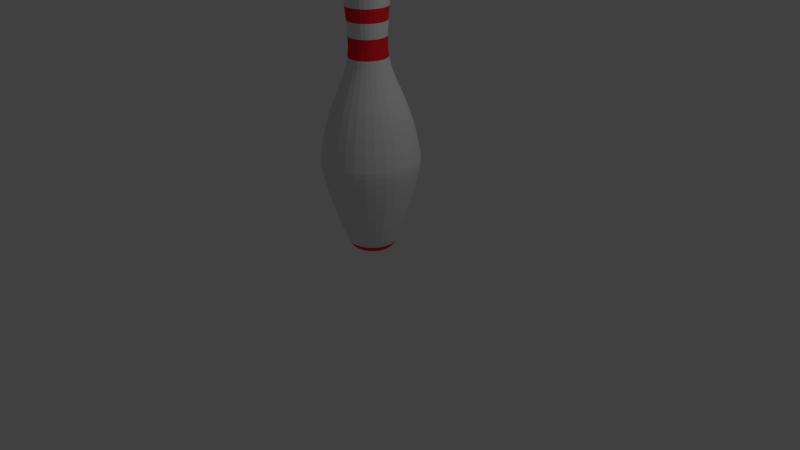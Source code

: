 # Source: Pin.blend  (saved by Blender 2.76.0; exported with 4.5.12 LTS)
import bpy
from mathutils import Matrix  # noqa: F401  (used for matrix-valued properties, if any)

bpy.ops.wm.read_factory_settings(use_empty=True)
scene = bpy.context.scene
scene.name = 'Scene'

# ---- collections
col_collection_1 = bpy.data.collections.new('Collection 1'); scene.collection.children.link(col_collection_1)

# ---- materials (node trees are filled in below, after node groups)
mat_pin = bpy.data.materials.new('Pin')
mat_pin.alpha_threshold = 0.0
mat_pin.use_transparent_shadow = False
mat_pin.roughness = 0.5
mat_strips = bpy.data.materials.new('Strips')
mat_strips.alpha_threshold = 0.0
mat_strips.use_transparent_shadow = False
mat_strips.diffuse_color = (1.0, 0.01971, 0.03461, 1.0)
mat_strips.roughness = 0.5

# ---- material node trees

# ---- world
world_world = bpy.data.worlds.new('World'); scene.world = world_world
world_world.color = (0.05088, 0.05088, 0.05088)
world_world.use_sun_shadow = False
world_world.sun_shadow_jitter_overblur = 0.0
world_world.cycles.sampling_method = 'MANUAL'
world_world.cycles.sample_map_resolution = 256

# ---- cameras
cam_camera = bpy.data.cameras.new('Camera')
cam_camera.clip_end = 100.0
cam_camera.lens = 35.0
cam_camera.sensor_width = 32.0
cam_camera.sensor_height = 18.0
cam_camera.ortho_scale = 7.314
cam_camera.dof.focus_distance = 0.0
cam_camera.dof.aperture_fstop = 128.0

# ---- lights
light_lamp = bpy.data.lights.new('Lamp', 'POINT')
light_lamp.transmission_factor = 0.0
light_lamp.cutoff_distance = 30.0
light_lamp.energy = 100.0
light_lamp.shadow_buffer_clip_start = 1.001
light_lamp.shadow_soft_size = 0.1
light_lamp.shadow_maximum_resolution = 0.006
light_lamp.use_absolute_resolution = True
light_lamp.cycles.use_multiple_importance_sampling = False

# ---- meshes
me_mesh = bpy.data.meshes.new('Mesh')
me_mesh.from_pydata([(0.1803, 1.856, 1.699e-08), (0.2362, 1.815, 1.347e-08), (0.2732, 1.76, 8.117e-09), (0.2942, 1.691, 1.593e-09), (0.3019, 1.608, -5.451e-09), (0.2993, 1.51, -1.236e-08), (0.2893, 1.396, -1.849e-08), (0.2746, 1.266, -2.317e-08), (0.2583, 1.119, -2.577e-08), (0.2431, 0.9546, -2.561e-08), (0.232, 0.7721, -2.205e-08), (0.2318, 0.6414, -1.841e-08), (0.2423, 0.5288, -1.544e-08), (0.2619, 0.4294, -1.298e-08), (0.2893, 0.338, -1.087e-08), (0.3229, 0.2499, -8.952e-09), (0.3613, 0.1599, -7.06e-09), (0.403, 0.06319, -5.031e-09), (0.4466, -0.0453, -2.704e-09), (0.4904, -0.1705, 8.499e-11), (0.5331, -0.3175, 3.497e-09), (0.5732, -0.4911, 7.695e-09), (0.6093, -0.6963, 1.284e-08), (0.6098, -0.762, 1.057e-08), (0.5978, -0.8545, 2.586e-09), (0.5754, -0.9677, -9.065e-09), (0.5446, -1.095, -2.233e-08), (0.5077, -1.231, -3.514e-08), (0.4667, -1.369, -4.545e-08), (0.4238, -1.503, -5.12e-08), (0.381, -1.626, -5.034e-08), (0.3405, -1.733, -4.081e-08), (0.3045, -1.817, -2.056e-08), (0.275, -1.871, 1.248e-08), (0.2542, -1.891, 6.035e-08), (0.2493, -1.891, 6.657e-08), (0.2393, -1.892, 7.004e-08), (0.2249, -1.893, 7.117e-08), (0.2067, -1.894, 7.04e-08), (0.1853, -1.895, 6.814e-08), (0.1614, -1.897, 6.481e-08), (0.1356, -1.898, 6.083e-08), (0.1085, -1.899, 5.663e-08), (0.08075, -1.9, 5.263e-08), (0.053, -1.901, 4.924e-08), (0.02587, -1.901, 4.69e-08), (0.1002, 1.885, 0.02131), (0.1763, 1.856, 0.03748), (0.2311, 1.815, 0.04912), (0.2673, 1.76, 0.05681), (0.2878, 1.691, 0.06116), (0.2953, 1.608, 0.06277), (0.2928, 1.51, 0.06223), (0.2829, 1.396, 0.06014), (0.2686, 1.266, 0.0571), (0.2526, 1.119, 0.0537), (0.2378, 0.9546, 0.05055), (0.2269, 0.7721, 0.04823), (0.2267, 0.6414, 0.04819), (0.237, 0.5288, 0.05037), (0.2562, 0.4294, 0.05446), (0.283, 0.338, 0.06015), (0.3159, 0.2499, 0.06714), (0.3534, 0.1599, 0.07513), (0.3942, 0.06319, 0.0838), (0.4368, -0.0453, 0.09284), (0.4797, -0.1705, 0.102), (0.5215, -0.3175, 0.1108), (0.5607, -0.4911, 0.1192), (0.596, -0.6963, 0.1267), (0.5965, -0.762, 0.1268), (0.5848, -0.8545, 0.1243), (0.5628, -0.9677, 0.1196), (0.5327, -1.095, 0.1132), (0.4966, -1.231, 0.1056), (0.4565, -1.369, 0.09703), (0.4145, -1.503, 0.0881), (0.3727, -1.626, 0.07921), (0.3331, -1.733, 0.0708), (0.2979, -1.817, 0.06331), (0.269, -1.871, 0.05719), (0.2487, -1.891, 0.05286), (0.2439, -1.891, 0.05184), (0.2341, -1.892, 0.04976), (0.22, -1.893, 0.04677), (0.2022, -1.894, 0.04298), (0.1813, -1.895, 0.03853), (0.1579, -1.897, 0.03356), (0.1326, -1.898, 0.02819), (0.1061, -1.899, 0.02256), (0.07898, -1.9, 0.01679), (0.05184, -1.901, 0.01102), (0.02531, -1.901, 0.005379), (0.09362, 1.885, 0.04168), (0.1647, 1.856, 0.07332), (0.2158, 1.815, 0.09608), (0.2496, 1.76, 0.1111), (0.2687, 1.691, 0.1197), (0.2758, 1.608, 0.1228), (0.2734, 1.51, 0.1217), (0.2643, 1.396, 0.1177), (0.2509, 1.266, 0.1117), (0.236, 1.119, 0.1051), (0.2221, 0.9546, 0.09888), (0.2119, 0.7721, 0.09435), (0.2117, 0.6414, 0.09427), (0.2213, 0.5288, 0.09853), (0.2393, 0.4294, 0.1065), (0.2643, 0.338, 0.1177), (0.295, 0.2499, 0.1314), (0.3301, 0.1599, 0.147), (0.3682, 0.06319, 0.1639), (0.4079, -0.0453, 0.1816), (0.448, -0.1705, 0.1995), (0.487, -0.3175, 0.2168), (0.5237, -0.4911, 0.2332), (0.5566, -0.6963, 0.2478), (0.5571, -0.762, 0.248), (0.5461, -0.8545, 0.2432), (0.5256, -0.9677, 0.234), (0.4976, -1.095, 0.2215), (0.4638, -1.231, 0.2065), (0.4264, -1.369, 0.1898), (0.3871, -1.503, 0.1724), (0.3481, -1.626, 0.155), (0.3111, -1.733, 0.1385), (0.2782, -1.817, 0.1239), (0.2513, -1.871, 0.1119), (0.2323, -1.891, 0.1034), (0.2278, -1.891, 0.1014), (0.2187, -1.892, 0.09735), (0.2055, -1.893, 0.09149), (0.1888, -1.894, 0.08408), (0.1693, -1.895, 0.07538), (0.1475, -1.897, 0.06565), (0.1239, -1.898, 0.05515), (0.09911, -1.899, 0.04413), (0.07377, -1.9, 0.03284), (0.04842, -1.901, 0.02156), (0.02364, -1.901, 0.01052), (0.08291, 1.885, 0.06024), (0.1458, 1.856, 0.106), (0.1911, 1.815, 0.1389), (0.2211, 1.76, 0.1606), (0.238, 1.691, 0.1729), (0.2443, 1.608, 0.1775), (0.2422, 1.51, 0.1759), (0.234, 1.396, 0.17), (0.2222, 1.266, 0.1614), (0.209, 1.119, 0.1518), (0.1967, 0.9546, 0.1429), (0.1877, 0.7721, 0.1363), (0.1875, 0.6414, 0.1362), (0.196, 0.5288, 0.1424), (0.2119, 0.4294, 0.154), (0.2341, 0.338, 0.1701), (0.2613, 0.2499, 0.1898), (0.2923, 0.1599, 0.2124), (0.3261, 0.06319, 0.2369), (0.3613, -0.0453, 0.2625), (0.3967, -0.1705, 0.2883), (0.4313, -0.3175, 0.3134), (0.4638, -0.4911, 0.3369), (0.4929, -0.6963, 0.3581), (0.4934, -0.762, 0.3584), (0.4837, -0.8545, 0.3514), (0.4655, -0.9677, 0.3382), (0.4406, -1.095, 0.3201), (0.4107, -1.231, 0.2984), (0.3776, -1.369, 0.2743), (0.3428, -1.503, 0.2491), (0.3082, -1.626, 0.2239), (0.2755, -1.733, 0.2002), (0.2464, -1.817, 0.179), (0.2225, -1.871, 0.1617), (0.2057, -1.891, 0.1494), (0.2017, -1.891, 0.1466), (0.1936, -1.892, 0.1407), (0.182, -1.893, 0.1322), (0.1672, -1.894, 0.1215), (0.1499, -1.895, 0.1089), (0.1306, -1.897, 0.09488), (0.1097, -1.898, 0.0797), (0.08777, -1.899, 0.06377), (0.06533, -1.9, 0.04746), (0.04288, -1.901, 0.03115), (0.02093, -1.901, 0.01521), (0.06857, 1.885, 0.07616), (0.1206, 1.856, 0.134), (0.1581, 1.815, 0.1756), (0.1828, 1.76, 0.2031), (0.1968, 1.691, 0.2186), (0.202, 1.608, 0.2244), (0.2003, 1.51, 0.2224), (0.1936, 1.396, 0.215), (0.1838, 1.266, 0.2041), (0.1728, 1.119, 0.1919), (0.1627, 0.9546, 0.1807), (0.1552, 0.7721, 0.1724), (0.1551, 0.6414, 0.1722), (0.1621, 0.5288, 0.18), (0.1753, 0.4294, 0.1946), (0.1936, 0.338, 0.215), (0.2161, 0.2499, 0.24), (0.2418, 0.1599, 0.2685), (0.2697, 0.06319, 0.2995), (0.2988, -0.0453, 0.3319), (0.3281, -0.1705, 0.3644), (0.3567, -0.3175, 0.3962), (0.3836, -0.4911, 0.426), (0.4077, -0.6963, 0.4528), (0.4081, -0.762, 0.4532), (0.4, -0.8545, 0.4443), (0.385, -0.9677, 0.4276), (0.3644, -1.095, 0.4047), (0.3397, -1.231, 0.3773), (0.3123, -1.369, 0.3468), (0.2836, -1.503, 0.3149), (0.2549, -1.626, 0.2831), (0.2279, -1.733, 0.2531), (0.2038, -1.817, 0.2263), (0.184, -1.871, 0.2044), (0.1701, -1.891, 0.1889), (0.1668, -1.891, 0.1853), (0.1602, -1.892, 0.1779), (0.1505, -1.893, 0.1672), (0.1383, -1.894, 0.1536), (0.124, -1.895, 0.1377), (0.108, -1.897, 0.12), (0.09072, -1.898, 0.1008), (0.07259, -1.899, 0.08062), (0.05403, -1.9, 0.06001), (0.03546, -1.901, 0.03939), (0.01731, -1.901, 0.01923), (0.05124, 1.885, 0.08875), (0.09013, 1.856, 0.1561), (0.1181, 1.815, 0.2046), (0.1366, 1.76, 0.2366), (0.1471, 1.691, 0.2548), (0.151, 1.608, 0.2615), (0.1497, 1.51, 0.2592), (0.1446, 1.396, 0.2505), (0.1373, 1.266, 0.2378), (0.1291, 1.119, 0.2237), (0.1216, 0.9546, 0.2105), (0.116, 0.7721, 0.2009), (0.1159, 0.6414, 0.2007), (0.1211, 0.5288, 0.2098), (0.131, 0.4294, 0.2268), (0.1447, 0.338, 0.2506), (0.1615, 0.2499, 0.2797), (0.1807, 0.1599, 0.3129), (0.2015, 0.06319, 0.349), (0.2233, -0.0453, 0.3867), (0.2452, -0.1705, 0.4247), (0.2666, -0.3175, 0.4617), (0.2866, -0.4911, 0.4964), (0.3046, -0.6963, 0.5276), (0.3049, -0.762, 0.5281), (0.2989, -0.8545, 0.5177), (0.2877, -0.9677, 0.4983), (0.2723, -1.095, 0.4717), (0.2539, -1.231, 0.4397), (0.2334, -1.369, 0.4042), (0.2119, -1.503, 0.367), (0.1905, -1.626, 0.33), (0.1703, -1.733, 0.2949), (0.1523, -1.817, 0.2637), (0.1375, -1.871, 0.2382), (0.1271, -1.891, 0.2202), (0.1247, -1.891, 0.2159), (0.1197, -1.892, 0.2073), (0.1125, -1.893, 0.1948), (0.1034, -1.894, 0.179), (0.09267, -1.895, 0.1605), (0.08071, -1.897, 0.1398), (0.06779, -1.898, 0.1174), (0.05424, -1.899, 0.09395), (0.04037, -1.9, 0.06993), (0.0265, -1.901, 0.0459), (0.01294, -1.901, 0.02241), (0.03167, 1.885, 0.09747), (0.05571, 1.856, 0.1714), (0.073, 1.815, 0.2247), (0.08444, 1.76, 0.2599), (0.09091, 1.691, 0.2798), (0.0933, 1.608, 0.2871), (0.09249, 1.51, 0.2847), (0.08939, 1.396, 0.2751), (0.08487, 1.266, 0.2612), (0.07982, 1.119, 0.2456), (0.07513, 0.9546, 0.2312), (0.07168, 0.7721, 0.2206), (0.07162, 0.6414, 0.2204), (0.07486, 0.5288, 0.2304), (0.08094, 0.4294, 0.2491), (0.0894, 0.338, 0.2752), (0.0998, 0.2499, 0.3071), (0.1117, 0.1599, 0.3437), (0.1245, 0.06319, 0.3833), (0.138, -0.0453, 0.4247), (0.1515, -0.1705, 0.4664), (0.1647, -0.3175, 0.507), (0.1771, -0.4911, 0.5452), (0.1883, -0.6963, 0.5795), (0.1884, -0.762, 0.58), (0.1847, -0.8545, 0.5686), (0.1778, -0.9677, 0.5472), (0.1683, -1.095, 0.518), (0.1569, -1.231, 0.4829), (0.1442, -1.369, 0.4439), (0.1309, -1.503, 0.403), (0.1177, -1.626, 0.3624), (0.1052, -1.733, 0.3239), (0.0941, -1.817, 0.2896), (0.08499, -1.871, 0.2616), (0.07857, -1.891, 0.2418), (0.07705, -1.891, 0.2371), (0.07396, -1.892, 0.2276), (0.06951, -1.893, 0.2139), (0.06388, -1.894, 0.1966), (0.05727, -1.895, 0.1763), (0.04988, -1.897, 0.1535), (0.0419, -1.898, 0.129), (0.03352, -1.899, 0.1032), (0.02495, -1.9, 0.0768), (0.01638, -1.901, 0.0504), (0.007995, -1.901, 0.02461), (0.01071, 1.885, 0.1019), (0.01884, 1.856, 0.1793), (0.02469, 1.815, 0.2349), (0.02856, 1.76, 0.2717), (0.03075, 1.691, 0.2926), (0.03156, 1.608, 0.3003), (0.03129, 1.51, 0.2977), (0.03024, 1.396, 0.2877), (0.02871, 1.266, 0.2731), (0.027, 1.119, 0.2569), (0.02541, 0.9546, 0.2418), (0.02425, 0.7721, 0.2307), (0.02423, 0.6414, 0.2305), (0.02532, 0.5288, 0.2409), (0.02738, 0.4294, 0.2605), (0.03024, 0.338, 0.2877), (0.03376, 0.2499, 0.3212), (0.03777, 0.1599, 0.3594), (0.04213, 0.06319, 0.4008), (0.04668, -0.0453, 0.4441), (0.05126, -0.1705, 0.4877), (0.05573, -0.3175, 0.5302), (0.05992, -0.4911, 0.5701), (0.06369, -0.6963, 0.6059), (0.06374, -0.762, 0.6065), (0.06249, -0.8545, 0.5946), (0.06014, -0.9677, 0.5722), (0.05693, -1.095, 0.5417), (0.05307, -1.231, 0.5049), (0.04878, -1.369, 0.4641), (0.0443, -1.503, 0.4214), (0.03983, -1.626, 0.3789), (0.0356, -1.733, 0.3387), (0.03183, -1.817, 0.3029), (0.02875, -1.871, 0.2735), (0.02658, -1.891, 0.2529), (0.02606, -1.891, 0.248), (0.02502, -1.892, 0.238), (0.02351, -1.893, 0.2237), (0.02161, -1.894, 0.2056), (0.01937, -1.895, 0.1843), (0.01687, -1.897, 0.1605), (0.01417, -1.898, 0.1348), (0.01134, -1.899, 0.1079), (0.008441, -1.9, 0.08031), (0.00554, -1.901, 0.05271), (0.002705, -1.901, 0.02573), (-0.01071, 1.885, 0.1019), (-0.01884, 1.856, 0.1793), (-0.02469, 1.815, 0.2349), (-0.02856, 1.76, 0.2717), (-0.03075, 1.691, 0.2926), (-0.03156, 1.608, 0.3003), (-0.03129, 1.51, 0.2977), (-0.03024, 1.396, 0.2877), (-0.02871, 1.266, 0.2731), (-0.027, 1.119, 0.2569), (-0.02541, 0.9546, 0.2418), (-0.02425, 0.7721, 0.2307), (-0.02423, 0.6414, 0.2305), (-0.02532, 0.5288, 0.2409), (-0.02738, 0.4294, 0.2605), (-0.03024, 0.338, 0.2877), (-0.03376, 0.2499, 0.3212), (-0.03777, 0.1599, 0.3594), (-0.04213, 0.06319, 0.4008), (-0.04668, -0.0453, 0.4441), (-0.05126, -0.1705, 0.4877), (-0.05573, -0.3175, 0.5302), (-0.05992, -0.4911, 0.5701), (-0.06369, -0.6963, 0.6059), (-0.06374, -0.762, 0.6065), (-0.06249, -0.8545, 0.5946), (-0.06014, -0.9677, 0.5722), (-0.05693, -1.095, 0.5417), (-0.05307, -1.231, 0.5049), (-0.04878, -1.369, 0.4641), (-0.04429, -1.503, 0.4214), (-0.03982, -1.626, 0.3789), (-0.0356, -1.733, 0.3387), (-0.03183, -1.817, 0.3029), (-0.02875, -1.871, 0.2735), (-0.02658, -1.891, 0.2529), (-0.02606, -1.891, 0.248), (-0.02502, -1.892, 0.238), (-0.02351, -1.893, 0.2237), (-0.02161, -1.894, 0.2056), (-0.01937, -1.895, 0.1843), (-0.01687, -1.897, 0.1605), (-0.01417, -1.898, 0.1348), (-0.01134, -1.899, 0.1079), (-0.00844, -1.9, 0.08031), (-0.00554, -1.901, 0.05271), (-0.002704, -1.901, 0.02573), (-0.03167, 1.885, 0.09747), (-0.05571, 1.856, 0.1714), (-0.073, 1.815, 0.2247), (-0.08444, 1.76, 0.2599), (-0.09091, 1.691, 0.2798), (-0.0933, 1.608, 0.2871), (-0.0925, 1.51, 0.2847), (-0.08939, 1.396, 0.2751), (-0.08487, 1.266, 0.2612), (-0.07982, 1.119, 0.2456), (-0.07513, 0.9546, 0.2312), (-0.07168, 0.7721, 0.2206), (-0.07162, 0.6414, 0.2204), (-0.07486, 0.5288, 0.2304), (-0.08094, 0.4294, 0.2491), (-0.0894, 0.338, 0.2752), (-0.0998, 0.2499, 0.3071), (-0.1117, 0.1599, 0.3437), (-0.1245, 0.06319, 0.3833), (-0.138, -0.0453, 0.4247), (-0.1515, -0.1705, 0.4664), (-0.1647, -0.3175, 0.507), (-0.1771, -0.4911, 0.5452), (-0.1883, -0.6963, 0.5795), (-0.1884, -0.762, 0.58), (-0.1847, -0.8545, 0.5686), (-0.1778, -0.9677, 0.5472), (-0.1683, -1.095, 0.518), (-0.1569, -1.231, 0.4829), (-0.1442, -1.369, 0.4439), (-0.1309, -1.503, 0.403), (-0.1177, -1.626, 0.3624), (-0.1052, -1.733, 0.3239), (-0.0941, -1.817, 0.2896), (-0.08499, -1.871, 0.2616), (-0.07857, -1.891, 0.2418), (-0.07705, -1.891, 0.2371), (-0.07396, -1.892, 0.2276), (-0.06951, -1.893, 0.2139), (-0.06388, -1.894, 0.1966), (-0.05727, -1.895, 0.1763), (-0.04988, -1.897, 0.1535), (-0.0419, -1.898, 0.129), (-0.03352, -1.899, 0.1032), (-0.02495, -1.9, 0.0768), (-0.01638, -1.901, 0.05041), (-0.007995, -1.901, 0.02461), (-0.05124, 1.885, 0.08875), (-0.09013, 1.856, 0.1561), (-0.1181, 1.815, 0.2046), (-0.1366, 1.76, 0.2366), (-0.1471, 1.691, 0.2548), (-0.151, 1.608, 0.2615), (-0.1497, 1.51, 0.2592), (-0.1446, 1.396, 0.2505), (-0.1373, 1.266, 0.2378), (-0.1291, 1.119, 0.2237), (-0.1216, 0.9546, 0.2105), (-0.116, 0.7721, 0.2009), (-0.1159, 0.6414, 0.2007), (-0.1211, 0.5288, 0.2098), (-0.131, 0.4294, 0.2268), (-0.1447, 0.338, 0.2506), (-0.1615, 0.2499, 0.2797), (-0.1807, 0.1599, 0.3129), (-0.2015, 0.06319, 0.349), (-0.2233, -0.0453, 0.3867), (-0.2452, -0.1705, 0.4247), (-0.2666, -0.3175, 0.4617), (-0.2866, -0.4911, 0.4964), (-0.3046, -0.6963, 0.5276), (-0.3049, -0.762, 0.5281), (-0.2989, -0.8545, 0.5177), (-0.2877, -0.9677, 0.4983), (-0.2723, -1.095, 0.4717), (-0.2539, -1.231, 0.4397), (-0.2334, -1.369, 0.4042), (-0.2119, -1.503, 0.367), (-0.1905, -1.626, 0.33), (-0.1703, -1.733, 0.2949), (-0.1523, -1.817, 0.2637), (-0.1375, -1.871, 0.2382), (-0.1271, -1.891, 0.2202), (-0.1247, -1.891, 0.2159), (-0.1197, -1.892, 0.2073), (-0.1125, -1.893, 0.1948), (-0.1034, -1.894, 0.179), (-0.09267, -1.895, 0.1605), (-0.08071, -1.897, 0.1398), (-0.06779, -1.898, 0.1174), (-0.05424, -1.899, 0.09395), (-0.04037, -1.9, 0.06993), (-0.0265, -1.901, 0.0459), (-0.01294, -1.901, 0.02241), (-0.06857, 1.885, 0.07616), (-0.1206, 1.856, 0.134), (-0.1581, 1.815, 0.1756), (-0.1828, 1.76, 0.2031), (-0.1968, 1.691, 0.2186), (-0.202, 1.608, 0.2244), (-0.2003, 1.51, 0.2224), (-0.1936, 1.396, 0.215), (-0.1838, 1.266, 0.2041), (-0.1728, 1.119, 0.1919), (-0.1627, 0.9546, 0.1807), (-0.1552, 0.7721, 0.1724), (-0.1551, 0.6414, 0.1722), (-0.1621, 0.5288, 0.18), (-0.1753, 0.4294, 0.1946), (-0.1936, 0.338, 0.215), (-0.2161, 0.2499, 0.24), (-0.2418, 0.1599, 0.2685), (-0.2697, 0.06319, 0.2995), (-0.2988, -0.0453, 0.3319), (-0.3281, -0.1705, 0.3644), (-0.3567, -0.3175, 0.3962), (-0.3836, -0.4911, 0.426), (-0.4077, -0.6963, 0.4528), (-0.4081, -0.762, 0.4532), (-0.4, -0.8545, 0.4443), (-0.385, -0.9677, 0.4276), (-0.3644, -1.095, 0.4047), (-0.3397, -1.231, 0.3773), (-0.3123, -1.369, 0.3468), (-0.2836, -1.503, 0.3149), (-0.2549, -1.626, 0.2831), (-0.2279, -1.733, 0.2531), (-0.2038, -1.817, 0.2263), (-0.184, -1.871, 0.2044), (-0.1701, -1.891, 0.1889), (-0.1668, -1.891, 0.1853), (-0.1602, -1.892, 0.1779), (-0.1505, -1.893, 0.1672), (-0.1383, -1.894, 0.1536), (-0.124, -1.895, 0.1377), (-0.108, -1.897, 0.12), (-0.09072, -1.898, 0.1008), (-0.07259, -1.899, 0.08062), (-0.05403, -1.9, 0.06001), (-0.03546, -1.901, 0.03939), (-0.01731, -1.901, 0.01923), (-1.915e-07, 1.902, -5.735e-07), (-0.08291, 1.885, 0.06024), (-0.1458, 1.856, 0.106), (-0.1911, 1.815, 0.1389), (-0.2211, 1.76, 0.1606), (-0.238, 1.691, 0.1729), (-0.2443, 1.608, 0.1775), (-0.2422, 1.51, 0.1759), (-0.234, 1.396, 0.17), (-0.2222, 1.266, 0.1614), (-0.209, 1.119, 0.1518), (-0.1967, 0.9546, 0.1429), (-0.1877, 0.7721, 0.1363), (-0.1875, 0.6414, 0.1362), (-0.196, 0.5288, 0.1424), (-0.2119, 0.4294, 0.154), (-0.2341, 0.338, 0.1701), (-0.2613, 0.2499, 0.1898), (-0.2923, 0.1599, 0.2124), (-0.3261, 0.06319, 0.2369), (-0.3613, -0.0453, 0.2625), (-0.3967, -0.1705, 0.2883), (-0.4313, -0.3175, 0.3134), (-0.4638, -0.4911, 0.3369), (-0.4929, -0.6963, 0.3581), (-0.4934, -0.762, 0.3584), (-0.4837, -0.8545, 0.3514), (-0.4655, -0.9677, 0.3382), (-0.4406, -1.095, 0.3201), (-0.4107, -1.231, 0.2984), (-0.3776, -1.369, 0.2743), (-0.3428, -1.503, 0.2491), (-0.3082, -1.626, 0.2239), (-0.2755, -1.733, 0.2002), (-0.2464, -1.817, 0.179), (-0.2225, -1.871, 0.1617), (-0.2057, -1.891, 0.1494), (-0.2017, -1.891, 0.1466), (-0.1936, -1.892, 0.1407), (-0.182, -1.893, 0.1322), (-0.1672, -1.894, 0.1215), (-0.1499, -1.895, 0.1089), (-0.1306, -1.897, 0.09488), (-0.1097, -1.898, 0.0797), (-0.08777, -1.899, 0.06377), (-0.06533, -1.9, 0.04746), (-0.04288, -1.901, 0.03115), (-0.02093, -1.901, 0.01521), (-0.09362, 1.885, 0.04168), (-0.1647, 1.856, 0.07332), (-0.2158, 1.815, 0.09608), (-0.2496, 1.76, 0.1111), (-0.2687, 1.691, 0.1197), (-0.2758, 1.608, 0.1228), (-0.2734, 1.51, 0.1217), (-0.2643, 1.396, 0.1177), (-0.2509, 1.266, 0.1117), (-0.236, 1.119, 0.1051), (-0.2221, 0.9546, 0.09888), (-0.2119, 0.7721, 0.09435), (-0.2117, 0.6414, 0.09427), (-0.2213, 0.5288, 0.09853), (-0.2393, 0.4294, 0.1065), (-0.2643, 0.338, 0.1177), (-0.295, 0.2499, 0.1314), (-0.3301, 0.1599, 0.147), (-0.3682, 0.06319, 0.1639), (-0.4079, -0.0453, 0.1816), (-0.448, -0.1705, 0.1995), (-0.487, -0.3175, 0.2168), (-0.5237, -0.4911, 0.2332), (-0.5566, -0.6963, 0.2478), (-0.5571, -0.762, 0.248), (-0.5461, -0.8545, 0.2432), (-0.5256, -0.9677, 0.234), (-0.4976, -1.095, 0.2215), (-0.4638, -1.231, 0.2065), (-0.4264, -1.369, 0.1898), (-0.3871, -1.503, 0.1724), (-0.3481, -1.626, 0.155), (-0.3111, -1.733, 0.1385), (-0.2782, -1.817, 0.1239), (-0.2513, -1.871, 0.1119), (-0.2323, -1.891, 0.1034), (-0.2278, -1.891, 0.1014), (-0.2187, -1.892, 0.09735), (-0.2055, -1.893, 0.09149), (-0.1888, -1.894, 0.08408), (-0.1693, -1.895, 0.07538), (-0.1475, -1.897, 0.06565), (-0.1239, -1.898, 0.05515), (-0.09911, -1.899, 0.04413), (-0.07377, -1.9, 0.03284), (-0.04842, -1.901, 0.02156), (-0.02364, -1.901, 0.01052), (-0.1002, 1.885, 0.02131), (-0.1763, 1.856, 0.03748), (-0.2311, 1.815, 0.04911), (-0.2673, 1.76, 0.05681), (-0.2878, 1.691, 0.06116), (-0.2953, 1.608, 0.06277), (-0.2928, 1.51, 0.06223), (-0.2829, 1.396, 0.06014), (-0.2686, 1.266, 0.0571), (-0.2526, 1.119, 0.0537), (-0.2378, 0.9546, 0.05055), (-0.2269, 0.7721, 0.04823), (-0.2267, 0.6414, 0.04819), (-0.237, 0.5288, 0.05037), (-0.2562, 0.4294, 0.05446), (-0.283, 0.338, 0.06015), (-0.3159, 0.2499, 0.06714), (-0.3534, 0.1599, 0.07513), (-0.3942, 0.06319, 0.0838), (-0.4368, -0.0453, 0.09284), (-0.4797, -0.1705, 0.102), (-0.5215, -0.3175, 0.1108), (-0.5607, -0.4911, 0.1192), (-0.596, -0.6963, 0.1267), (-0.5965, -0.762, 0.1268), (-0.5848, -0.8545, 0.1243), (-0.5628, -0.9677, 0.1196), (-0.5327, -1.095, 0.1132), (-0.4966, -1.231, 0.1056), (-0.4565, -1.369, 0.09703), (-0.4145, -1.503, 0.08811), (-0.3727, -1.626, 0.07921), (-0.3331, -1.733, 0.0708), (-0.2979, -1.817, 0.06331), (-0.269, -1.871, 0.05719), (-0.2487, -1.891, 0.05286), (-0.2439, -1.891, 0.05184), (-0.2341, -1.892, 0.04976), (-0.22, -1.893, 0.04677), (-0.2022, -1.894, 0.04298), (-0.1813, -1.895, 0.03853), (-0.1579, -1.897, 0.03356), (-0.1326, -1.898, 0.02819), (-0.1061, -1.899, 0.02256), (-0.07898, -1.9, 0.01679), (-0.05184, -1.901, 0.01102), (-0.02531, -1.901, 0.00538), (-0.1025, 1.885, -6.501e-07), (-0.1803, 1.856, -6.035e-07), (-0.2362, 1.815, -5.774e-07), (-0.2732, 1.76, -5.998e-07), (-0.2942, 1.691, -5.625e-07), (-0.3019, 1.608, -6.109e-07), (-0.2993, 1.51, -4.843e-07), (-0.2893, 1.396, -4.247e-07), (-0.2746, 1.266, -4.545e-07), (-0.2583, 1.119, -3.353e-07), (-0.2431, 0.9546, -2.868e-07), (-0.232, 0.7721, -2.682e-07), (-0.2318, 0.6414, -1.714e-07), (-0.2423, 0.5288, -1.639e-07), (-0.2619, 0.4294, -1.229e-07), (-0.2893, 0.338, -1.118e-07), (-0.3229, 0.2499, -7.451e-08), (-0.3613, 0.1599, -2.235e-08), (-0.403, 0.06319, -2.98e-08), (-0.4466, -0.0453, -5.96e-08), (-0.4904, -0.1705, 0.0), (-0.5331, -0.3175, 5.215e-08), (-0.5732, -0.4911, 1.788e-07), (-0.6093, -0.6963, 1.416e-07), (-0.6098, -0.762, 1.49e-07), (-0.5978, -0.8545, 2.086e-07), (-0.5754, -0.9677, 2.98e-07), (-0.5446, -1.095, 2.682e-07), (-0.5077, -1.231, 3.651e-07), (-0.4667, -1.369, 5.141e-07), (-0.4238, -1.503, 5.662e-07), (-0.381, -1.626, 5.513e-07), (-0.3405, -1.733, 5.513e-07), (-0.3045, -1.817, 5.923e-07), (-0.275, -1.871, 5.774e-07), (-0.2542, -1.891, 5.066e-07), (-0.2493, -1.891, 5.402e-07), (-0.2393, -1.892, 5.104e-07), (-0.2249, -1.893, 5.215e-07), (-0.2067, -1.894, 5.178e-07), (-0.1853, -1.895, 5.476e-07), (-0.1614, -1.897, 5.402e-07), (-0.1356, -1.898, 5.607e-07), (-0.1085, -1.899, 5.737e-07), (-0.08075, -1.9, 5.625e-07), (-0.053, -1.901, 5.662e-07), (-0.02587, -1.901, 5.751e-07), (-0.1002, 1.885, -0.02131), (-0.1763, 1.856, -0.03748), (-0.2311, 1.815, -0.04912), (-0.2673, 1.76, -0.05681), (-0.2878, 1.691, -0.06116), (-0.2953, 1.608, -0.06277), (-0.2928, 1.51, -0.06223), (-0.2829, 1.396, -0.06014), (-0.2686, 1.266, -0.0571), (-0.2526, 1.119, -0.0537), (-0.2378, 0.9546, -0.05055), (-0.2269, 0.7721, -0.04823), (-0.2267, 0.6414, -0.04819), (-0.237, 0.5288, -0.05037), (-0.2562, 0.4294, -0.05446), (-0.283, 0.338, -0.06015), (-0.3159, 0.2499, -0.06714), (-0.3534, 0.1599, -0.07513), (-0.3942, 0.06319, -0.0838), (-0.4368, -0.0453, -0.09284), (-0.4797, -0.1705, -0.102), (-0.5215, -0.3175, -0.1108), (-0.5607, -0.4911, -0.1192), (-0.596, -0.6963, -0.1267), (-0.5965, -0.762, -0.1268), (-0.5848, -0.8545, -0.1243), (-0.5628, -0.9677, -0.1196), (-0.5327, -1.095, -0.1132), (-0.4966, -1.231, -0.1056), (-0.4565, -1.369, -0.09703), (-0.4145, -1.503, -0.0881), (-0.3727, -1.626, -0.07921), (-0.3331, -1.733, -0.0708), (-0.2979, -1.817, -0.06331), (-0.269, -1.871, -0.05718), (-0.2487, -1.891, -0.05286), (-0.2439, -1.891, -0.05184), (-0.2341, -1.892, -0.04976), (-0.22, -1.893, -0.04677), (-0.2022, -1.894, -0.04298), (-0.1813, -1.895, -0.03853), (-0.1579, -1.897, -0.03356), (-0.1326, -1.898, -0.02819), (-0.1061, -1.899, -0.02256), (-0.07898, -1.9, -0.01679), (-0.05184, -1.901, -0.01102), (-0.02531, -1.901, -0.005379), (-0.09362, 1.885, -0.04168), (-0.1647, 1.856, -0.07332), (-0.2158, 1.815, -0.09608), (-0.2496, 1.76, -0.1111), (-0.2687, 1.691, -0.1197), (-0.2758, 1.608, -0.1228), (-0.2734, 1.51, -0.1217), (-0.2643, 1.396, -0.1177), (-0.2509, 1.266, -0.1117), (-0.236, 1.119, -0.1051), (-0.2221, 0.9546, -0.09888), (-0.2119, 0.7721, -0.09435), (-0.2117, 0.6414, -0.09427), (-0.2213, 0.5288, -0.09853), (-0.2393, 0.4294, -0.1065), (-0.2643, 0.338, -0.1177), (-0.295, 0.2499, -0.1314), (-0.3301, 0.1599, -0.147), (-0.3682, 0.06319, -0.1639), (-0.4079, -0.0453, -0.1816), (-0.448, -0.1705, -0.1995), (-0.487, -0.3175, -0.2168), (-0.5237, -0.4911, -0.2332), (-0.5566, -0.6963, -0.2478), (-0.5571, -0.762, -0.248), (-0.5461, -0.8545, -0.2432), (-0.5256, -0.9677, -0.234), (-0.4976, -1.095, -0.2215), (-0.4638, -1.231, -0.2065), (-0.4264, -1.369, -0.1898), (-0.3871, -1.503, -0.1724), (-0.3481, -1.626, -0.155), (-0.3111, -1.733, -0.1385), (-0.2782, -1.817, -0.1239), (-0.2513, -1.871, -0.1119), (-0.2323, -1.891, -0.1034), (-0.2278, -1.891, -0.1014), (-0.2187, -1.892, -0.09735), (-0.2055, -1.893, -0.09149), (-0.1888, -1.894, -0.08408), (-0.1693, -1.895, -0.07538), (-0.1475, -1.897, -0.06565), (-0.1239, -1.898, -0.05515), (-0.09911, -1.899, -0.04413), (-0.07377, -1.9, -0.03284), (-0.04842, -1.901, -0.02156), (-0.02364, -1.901, -0.01052), (-0.08291, 1.885, -0.06024), (-0.1458, 1.856, -0.106), (-0.1911, 1.815, -0.1389), (-0.2211, 1.76, -0.1606), (-0.238, 1.691, -0.1729), (-0.2443, 1.608, -0.1775), (-0.2422, 1.51, -0.1759), (-0.234, 1.396, -0.17), (-0.2222, 1.266, -0.1614), (-0.209, 1.119, -0.1518), (-0.1967, 0.9546, -0.1429), (-0.1877, 0.7721, -0.1363), (-0.1875, 0.6414, -0.1362), (-0.196, 0.5288, -0.1424), (-0.2119, 0.4294, -0.154), (-0.2341, 0.338, -0.1701), (-0.2613, 0.2499, -0.1898), (-0.2923, 0.1599, -0.2124), (-0.3261, 0.06319, -0.2369), (-0.3613, -0.0453, -0.2625), (-0.3967, -0.1705, -0.2883), (-0.4313, -0.3175, -0.3134), (-0.4638, -0.4911, -0.3369), (-0.4929, -0.6963, -0.3581), (-0.4934, -0.762, -0.3584), (-0.4837, -0.8545, -0.3514), (-0.4655, -0.9677, -0.3382), (-0.4406, -1.095, -0.3201), (-0.4107, -1.231, -0.2984), (-0.3776, -1.369, -0.2743), (-0.3428, -1.503, -0.2491), (-0.3082, -1.626, -0.2239), (-0.2755, -1.733, -0.2002), (-0.2464, -1.817, -0.179), (-0.2225, -1.871, -0.1617), (-0.2057, -1.891, -0.1494), (-0.2017, -1.891, -0.1466), (-0.1936, -1.892, -0.1407), (-0.182, -1.893, -0.1322), (-0.1672, -1.894, -0.1215), (-0.1499, -1.895, -0.1089), (-0.1306, -1.897, -0.09487), (-0.1097, -1.898, -0.07969), (-0.08777, -1.899, -0.06377), (-0.06533, -1.9, -0.04746), (-0.04288, -1.901, -0.03115), (-0.02093, -1.901, -0.01521), (-0.06857, 1.885, -0.07616), (-0.1206, 1.856, -0.134), (-0.1581, 1.815, -0.1756), (-0.1828, 1.76, -0.2031), (-0.1968, 1.691, -0.2186), (-0.202, 1.608, -0.2244), (-0.2003, 1.51, -0.2224), (-0.1936, 1.396, -0.215), (-0.1838, 1.266, -0.2041), (-0.1728, 1.119, -0.1919), (-0.1627, 0.9546, -0.1807), (-0.1552, 0.7721, -0.1724), (-0.1551, 0.6414, -0.1722), (-0.1621, 0.5288, -0.18), (-0.1753, 0.4294, -0.1946), (-0.1936, 0.338, -0.215), (-0.2161, 0.2499, -0.24), (-0.2418, 0.1599, -0.2685), (-0.2697, 0.06319, -0.2995), (-0.2988, -0.0453, -0.3319), (-0.3281, -0.1705, -0.3644), (-0.3567, -0.3175, -0.3962), (-0.3836, -0.4911, -0.426), (-0.4077, -0.6963, -0.4528), (-0.4081, -0.762, -0.4532), (-0.4, -0.8545, -0.4443), (-0.385, -0.9677, -0.4276), (-0.3644, -1.095, -0.4047), (-0.3397, -1.231, -0.3773), (-0.3123, -1.369, -0.3468), (-0.2836, -1.503, -0.3149), (-0.2549, -1.626, -0.2831), (-0.2279, -1.733, -0.2531), (-0.2038, -1.817, -0.2263), (-0.184, -1.871, -0.2044), (-0.1701, -1.891, -0.1889), (-0.1668, -1.891, -0.1853), (-0.1602, -1.892, -0.1779), (-0.1505, -1.893, -0.1672), (-0.1383, -1.894, -0.1536), (-0.124, -1.895, -0.1377), (-0.108, -1.897, -0.12), (-0.09072, -1.898, -0.1008), (-0.07259, -1.899, -0.08062), (-0.05403, -1.9, -0.06001), (-0.03546, -1.901, -0.03939), (-0.01731, -1.901, -0.01923), (-0.05124, 1.885, -0.08875), (-0.09013, 1.856, -0.1561), (-0.1181, 1.815, -0.2046), (-0.1366, 1.76, -0.2366), (-0.1471, 1.691, -0.2548), (-0.151, 1.608, -0.2615), (-0.1497, 1.51, -0.2592), (-0.1446, 1.396, -0.2505), (-0.1373, 1.266, -0.2378), (-0.1291, 1.119, -0.2237), (-0.1216, 0.9546, -0.2105), (-0.116, 0.7721, -0.2009), (-0.1159, 0.6414, -0.2007), (-0.1211, 0.5288, -0.2098), (-0.131, 0.4294, -0.2268), (-0.1447, 0.338, -0.2506), (-0.1615, 0.2499, -0.2797), (-0.1807, 0.1599, -0.3129), (-0.2015, 0.06319, -0.349), (-0.2233, -0.0453, -0.3867), (-0.2452, -0.1705, -0.4247), (-0.2666, -0.3175, -0.4617), (-0.2866, -0.4911, -0.4964), (-0.3046, -0.6963, -0.5276), (-0.3049, -0.762, -0.5281), (-0.2989, -0.8545, -0.5177), (-0.2877, -0.9677, -0.4983), (-0.2723, -1.095, -0.4717), (-0.2539, -1.231, -0.4397), (-0.2334, -1.369, -0.4042), (-0.2119, -1.503, -0.367), (-0.1905, -1.626, -0.33), (-0.1703, -1.733, -0.2949), (-0.1523, -1.817, -0.2637), (-0.1375, -1.871, -0.2382), (-0.1271, -1.891, -0.2202), (-0.1247, -1.891, -0.2159), (-0.1197, -1.892, -0.2073), (-0.1125, -1.893, -0.1948), (-0.1034, -1.894, -0.179), (-0.09267, -1.895, -0.1605), (-0.08071, -1.897, -0.1398), (-0.06779, -1.898, -0.1174), (-0.05424, -1.899, -0.09395), (-0.04037, -1.9, -0.06993), (-0.0265, -1.901, -0.0459), (-0.01294, -1.901, -0.02241), (-0.03167, 1.885, -0.09747), (-0.05571, 1.856, -0.1714), (-0.073, 1.815, -0.2247), (-0.08444, 1.76, -0.2599), (-0.09091, 1.691, -0.2798), (-0.0933, 1.608, -0.2871), (-0.09249, 1.51, -0.2847), (-0.08939, 1.396, -0.2751), (-0.08487, 1.266, -0.2612), (-0.07982, 1.119, -0.2456), (-0.07513, 0.9546, -0.2312), (-0.07168, 0.7721, -0.2206), (-0.07162, 0.6414, -0.2204), (-0.07486, 0.5288, -0.2304), (-0.08094, 0.4294, -0.2491), (-0.0894, 0.338, -0.2752), (-0.0998, 0.2499, -0.3071), (-0.1117, 0.1599, -0.3437), (-0.1245, 0.06319, -0.3833), (-0.138, -0.0453, -0.4247), (-0.1515, -0.1705, -0.4664), (-0.1647, -0.3175, -0.507), (-0.1771, -0.4911, -0.5452), (-0.1883, -0.6963, -0.5795), (-0.1884, -0.762, -0.58), (-0.1847, -0.8545, -0.5686), (-0.1778, -0.9677, -0.5472), (-0.1683, -1.095, -0.518), (-0.1569, -1.231, -0.4829), (-0.1442, -1.369, -0.4439), (-0.1309, -1.503, -0.403), (-0.1177, -1.626, -0.3624), (-0.1052, -1.733, -0.3239), (-0.0941, -1.817, -0.2896), (-0.08499, -1.871, -0.2616), (-0.07857, -1.891, -0.2418), (-0.07705, -1.891, -0.2371), (-0.07396, -1.892, -0.2276), (-0.06951, -1.893, -0.2139), (-0.06388, -1.894, -0.1966), (-0.05727, -1.895, -0.1763), (-0.04988, -1.897, -0.1535), (-0.0419, -1.898, -0.1289), (-0.03352, -1.899, -0.1032), (-0.02495, -1.9, -0.0768), (-0.01638, -1.901, -0.0504), (-0.007995, -1.901, -0.02461), (-0.01071, 1.885, -0.1019), (-0.01884, 1.856, -0.1793), (-0.02469, 1.815, -0.2349), (-0.02856, 1.76, -0.2717), (-0.03075, 1.691, -0.2926), (-0.03156, 1.608, -0.3003), (-0.03129, 1.51, -0.2977), (-0.03024, 1.396, -0.2877), (-0.02871, 1.266, -0.2731), (-0.027, 1.119, -0.2569), (-0.02541, 0.9546, -0.2418), (-0.02425, 0.7721, -0.2307), (-0.02423, 0.6414, -0.2305), (-0.02532, 0.5288, -0.2409), (-0.02738, 0.4294, -0.2605), (-0.03024, 0.338, -0.2877), (-0.03376, 0.2499, -0.3212), (-0.03777, 0.1599, -0.3594), (-0.04213, 0.06319, -0.4008), (-0.04668, -0.0453, -0.4441), (-0.05126, -0.1705, -0.4877), (-0.05573, -0.3175, -0.5302), (-0.05992, -0.4911, -0.5701), (-0.06369, -0.6963, -0.6059), (-0.06374, -0.762, -0.6065), (-0.06249, -0.8545, -0.5946), (-0.06014, -0.9677, -0.5722), (-0.05693, -1.095, -0.5417), (-0.05307, -1.231, -0.5049), (-0.04878, -1.369, -0.4641), (-0.0443, -1.503, -0.4214), (-0.03983, -1.626, -0.3789), (-0.0356, -1.733, -0.3387), (-0.03183, -1.817, -0.3028), (-0.02875, -1.871, -0.2735), (-0.02658, -1.891, -0.2529), (-0.02606, -1.891, -0.248), (-0.02502, -1.892, -0.238), (-0.02351, -1.893, -0.2237), (-0.02161, -1.894, -0.2056), (-0.01937, -1.895, -0.1843), (-0.01687, -1.897, -0.1605), (-0.01417, -1.898, -0.1348), (-0.01134, -1.899, -0.1079), (-0.008441, -1.9, -0.08031), (-0.00554, -1.901, -0.05271), (-0.002705, -1.901, -0.02573), (0.01071, 1.885, -0.1019), (0.01884, 1.856, -0.1793), (0.02469, 1.815, -0.2349), (0.02856, 1.76, -0.2717), (0.03075, 1.691, -0.2926), (0.03156, 1.608, -0.3003), (0.03129, 1.51, -0.2977), (0.03024, 1.396, -0.2877), (0.02871, 1.266, -0.2731), (0.027, 1.119, -0.2569), (0.02541, 0.9546, -0.2418), (0.02425, 0.7721, -0.2307), (0.02423, 0.6414, -0.2305), (0.02532, 0.5288, -0.2409), (0.02738, 0.4294, -0.2605), (0.03024, 0.338, -0.2877), (0.03376, 0.2499, -0.3212), (0.03777, 0.1599, -0.3594), (0.04213, 0.06319, -0.4008), (0.04668, -0.0453, -0.4441), (0.05126, -0.1705, -0.4877), (0.05573, -0.3175, -0.5302), (0.05992, -0.4911, -0.5701), (0.06369, -0.6963, -0.6059), (0.06374, -0.762, -0.6065), (0.06249, -0.8545, -0.5946), (0.06014, -0.9677, -0.5722), (0.05693, -1.095, -0.5417), (0.05307, -1.231, -0.5049), (0.04878, -1.369, -0.4641), (0.04429, -1.503, -0.4214), (0.03982, -1.626, -0.3789), (0.0356, -1.733, -0.3387), (0.03183, -1.817, -0.3028), (0.02875, -1.871, -0.2735), (0.02658, -1.891, -0.2529), (0.02606, -1.891, -0.248), (0.02502, -1.892, -0.238), (0.02351, -1.893, -0.2237), (0.02161, -1.894, -0.2056), (0.01937, -1.895, -0.1843), (0.01687, -1.897, -0.1605), (0.01417, -1.898, -0.1348), (0.01134, -1.899, -0.1079), (0.00844, -1.9, -0.08031), (0.00554, -1.901, -0.05271), (0.002704, -1.901, -0.02573), (0.03167, 1.885, -0.09747), (0.05571, 1.856, -0.1714), (0.073, 1.815, -0.2247), (0.08444, 1.76, -0.2599), (0.09091, 1.691, -0.2798), (0.0933, 1.608, -0.2871), (0.0925, 1.51, -0.2847), (0.08939, 1.396, -0.2751), (0.08487, 1.266, -0.2612), (0.07982, 1.119, -0.2456), (0.07513, 0.9546, -0.2312), (0.07168, 0.7721, -0.2206), (0.07162, 0.6414, -0.2204), (0.07486, 0.5288, -0.2304), (0.08094, 0.4294, -0.2491), (0.0894, 0.338, -0.2752), (0.0998, 0.2499, -0.3071), (0.1117, 0.1599, -0.3437), (0.1245, 0.06319, -0.3833), (0.138, -0.0453, -0.4247), (0.1515, -0.1705, -0.4664), (0.1647, -0.3175, -0.507), (0.1771, -0.4911, -0.5452), (0.1883, -0.6963, -0.5795), (0.1884, -0.762, -0.58), (0.1847, -0.8545, -0.5686), (0.1778, -0.9677, -0.5472), (0.1683, -1.095, -0.518), (0.1569, -1.231, -0.4829), (0.1442, -1.369, -0.4439), (0.1309, -1.503, -0.403), (0.1177, -1.626, -0.3624), (0.1052, -1.733, -0.3239), (0.0941, -1.817, -0.2896), (0.08499, -1.871, -0.2616), (0.07857, -1.891, -0.2418), (0.07705, -1.891, -0.2371), (0.07396, -1.892, -0.2276), (0.06951, -1.893, -0.2139), (0.06388, -1.894, -0.1966), (0.05727, -1.895, -0.1763), (0.04988, -1.897, -0.1535), (0.0419, -1.898, -0.1289), (0.03352, -1.899, -0.1032), (0.02495, -1.9, -0.0768), (0.01638, -1.901, -0.0504), (0.007995, -1.901, -0.02461), (0.05124, 1.885, -0.08875), (0.09013, 1.856, -0.1561), (0.1181, 1.815, -0.2046), (0.1366, 1.76, -0.2366), (0.1471, 1.691, -0.2548), (0.151, 1.608, -0.2615), (0.1497, 1.51, -0.2592), (0.1446, 1.396, -0.2505), (0.1373, 1.266, -0.2378), (0.1291, 1.119, -0.2237), (0.1216, 0.9546, -0.2105), (0.116, 0.7721, -0.2009), (0.1159, 0.6414, -0.2007), (0.1211, 0.5288, -0.2098), (0.131, 0.4294, -0.2268), (0.1447, 0.338, -0.2506), (0.1615, 0.2499, -0.2797), (0.1807, 0.1599, -0.3129), (0.2015, 0.06319, -0.349), (0.2233, -0.0453, -0.3867), (0.2452, -0.1705, -0.4247), (0.2666, -0.3175, -0.4617), (0.2866, -0.4911, -0.4964), (0.3046, -0.6963, -0.5276), (0.3049, -0.762, -0.5281), (0.2989, -0.8545, -0.5177), (0.2877, -0.9677, -0.4983), (0.2723, -1.095, -0.4717), (0.2539, -1.231, -0.4397), (0.2334, -1.369, -0.4042), (0.2119, -1.503, -0.367), (0.1905, -1.626, -0.33), (0.1703, -1.733, -0.2949), (0.1523, -1.817, -0.2637), (0.1375, -1.871, -0.2382), (0.1271, -1.891, -0.2202), (0.1247, -1.891, -0.2159), (0.1197, -1.892, -0.2073), (0.1125, -1.893, -0.1948), (0.1034, -1.894, -0.179), (0.09267, -1.895, -0.1605), (0.08071, -1.897, -0.1398), (0.06779, -1.898, -0.1174), (0.05424, -1.899, -0.09395), (0.04037, -1.9, -0.06993), (0.0265, -1.901, -0.0459), (0.01294, -1.901, -0.02241), (0.06857, 1.885, -0.07616), (0.1206, 1.856, -0.134), (0.1581, 1.815, -0.1756), (0.1828, 1.76, -0.2031), (0.1968, 1.691, -0.2186), (0.202, 1.608, -0.2244), (0.2003, 1.51, -0.2224), (0.1936, 1.396, -0.215), (0.1838, 1.266, -0.2041), (0.1728, 1.119, -0.1919), (0.1627, 0.9546, -0.1807), (0.1552, 0.7721, -0.1724), (0.1551, 0.6414, -0.1722), (0.1621, 0.5288, -0.18), (0.1753, 0.4294, -0.1946), (0.1936, 0.338, -0.215), (0.2161, 0.2499, -0.24), (0.2418, 0.1599, -0.2685), (0.2697, 0.06319, -0.2995), (0.2988, -0.0453, -0.3319), (0.3281, -0.1705, -0.3644), (0.3567, -0.3175, -0.3962), (0.3836, -0.4911, -0.426), (0.4077, -0.6963, -0.4528), (0.4081, -0.762, -0.4532), (0.4, -0.8545, -0.4443), (0.385, -0.9677, -0.4276), (0.3644, -1.095, -0.4047), (0.3397, -1.231, -0.3773), (0.3123, -1.369, -0.3468), (0.2836, -1.503, -0.3149), (0.2549, -1.626, -0.2831), (0.2279, -1.733, -0.2531), (0.2038, -1.817, -0.2263), (0.184, -1.871, -0.2044), (0.1701, -1.891, -0.1889), (0.1668, -1.891, -0.1853), (0.1602, -1.892, -0.1779), (0.1505, -1.893, -0.1672), (0.1383, -1.894, -0.1536), (0.124, -1.895, -0.1377), (0.108, -1.897, -0.12), (0.09072, -1.898, -0.1008), (0.07259, -1.899, -0.08062), (0.05403, -1.9, -0.06001), (0.03546, -1.901, -0.03939), (0.01731, -1.901, -0.01923), (-1.96e-07, -1.901, 1.333e-07), (0.08291, 1.885, -0.06024), (0.1458, 1.856, -0.106), (0.1911, 1.815, -0.1389), (0.2211, 1.76, -0.1606), (0.238, 1.691, -0.1729), (0.2443, 1.608, -0.1775), (0.2422, 1.51, -0.1759), (0.234, 1.396, -0.17), (0.2222, 1.266, -0.1614), (0.209, 1.119, -0.1518), (0.1967, 0.9546, -0.1429), (0.1877, 0.7721, -0.1363), (0.1875, 0.6414, -0.1362), (0.196, 0.5288, -0.1424), (0.2119, 0.4294, -0.154), (0.2341, 0.338, -0.1701), (0.2613, 0.2499, -0.1898), (0.2923, 0.1599, -0.2124), (0.3261, 0.06319, -0.2369), (0.3613, -0.0453, -0.2625), (0.3967, -0.1705, -0.2883), (0.4313, -0.3175, -0.3134), (0.4638, -0.4911, -0.3369), (0.4929, -0.6963, -0.3581), (0.4934, -0.762, -0.3584), (0.4837, -0.8545, -0.3514), (0.4655, -0.9677, -0.3382), (0.4406, -1.095, -0.3201), (0.4107, -1.231, -0.2984), (0.3776, -1.369, -0.2743), (0.3428, -1.503, -0.2491), (0.3082, -1.626, -0.2239), (0.2755, -1.733, -0.2002), (0.2464, -1.817, -0.179), (0.2225, -1.871, -0.1617), (0.2057, -1.891, -0.1494), (0.2017, -1.891, -0.1466), (0.1936, -1.892, -0.1407), (0.182, -1.893, -0.1322), (0.1672, -1.894, -0.1215), (0.1499, -1.895, -0.1089), (0.1306, -1.897, -0.09488), (0.1097, -1.898, -0.0797), (0.08777, -1.899, -0.06377), (0.06533, -1.9, -0.04746), (0.04288, -1.901, -0.03115), (0.02093, -1.901, -0.01521), (0.09362, 1.885, -0.04168), (0.1647, 1.856, -0.07332), (0.2158, 1.815, -0.09608), (0.2496, 1.76, -0.1111), (0.2687, 1.691, -0.1197), (0.2758, 1.608, -0.1228), (0.2734, 1.51, -0.1217), (0.2643, 1.396, -0.1177), (0.2509, 1.266, -0.1117), (0.236, 1.119, -0.1051), (0.2221, 0.9546, -0.09888), (0.2119, 0.7721, -0.09435), (0.2117, 0.6414, -0.09427), (0.2213, 0.5288, -0.09853), (0.2393, 0.4294, -0.1065), (0.2643, 0.338, -0.1177), (0.295, 0.2499, -0.1314), (0.3301, 0.1599, -0.147), (0.3682, 0.06319, -0.1639), (0.4079, -0.0453, -0.1816), (0.448, -0.1705, -0.1995), (0.487, -0.3175, -0.2168), (0.5237, -0.4911, -0.2332), (0.5566, -0.6963, -0.2478), (0.5571, -0.762, -0.248), (0.5461, -0.8545, -0.2432), (0.5256, -0.9677, -0.234), (0.4976, -1.095, -0.2215), (0.4638, -1.231, -0.2065), (0.4264, -1.369, -0.1898), (0.3871, -1.503, -0.1724), (0.3481, -1.626, -0.155), (0.3111, -1.733, -0.1385), (0.2782, -1.817, -0.1239), (0.2513, -1.871, -0.1119), (0.2323, -1.891, -0.1034), (0.2278, -1.891, -0.1014), (0.2187, -1.892, -0.09735), (0.2055, -1.893, -0.09149), (0.1888, -1.894, -0.08408), (0.1693, -1.895, -0.07538), (0.1475, -1.897, -0.06565), (0.1239, -1.898, -0.05515), (0.09911, -1.899, -0.04413), (0.07377, -1.9, -0.03284), (0.04842, -1.901, -0.02156), (0.02364, -1.901, -0.01052), (0.1002, 1.885, -0.02131), (0.1763, 1.856, -0.03748), (0.2311, 1.815, -0.04912), (0.2673, 1.76, -0.05681), (0.2878, 1.691, -0.06116), (0.2953, 1.608, -0.06277), (0.2928, 1.51, -0.06223), (0.2829, 1.396, -0.06014), (0.2686, 1.266, -0.0571), (0.2526, 1.119, -0.0537), (0.2378, 0.9546, -0.05055), (0.2269, 0.7721, -0.04823), (0.2267, 0.6414, -0.04819), (0.237, 0.5288, -0.05037), (0.2562, 0.4294, -0.05446), (0.283, 0.338, -0.06015), (0.3159, 0.2499, -0.06714), (0.3534, 0.1599, -0.07513), (0.3942, 0.06319, -0.0838), (0.4368, -0.0453, -0.09284), (0.4797, -0.1705, -0.102), (0.5215, -0.3175, -0.1108), (0.5607, -0.4911, -0.1192), (0.596, -0.6963, -0.1267), (0.5965, -0.762, -0.1268), (0.5848, -0.8545, -0.1243), (0.5628, -0.9677, -0.1196), (0.5327, -1.095, -0.1132), (0.4966, -1.231, -0.1056), (0.4565, -1.369, -0.09703), (0.4145, -1.503, -0.0881), (0.3727, -1.626, -0.07921), (0.3331, -1.733, -0.0708), (0.2979, -1.817, -0.06331), (0.269, -1.871, -0.05719), (0.2487, -1.891, -0.05286), (0.2439, -1.891, -0.05184), (0.2341, -1.892, -0.04976), (0.22, -1.893, -0.04677), (0.2022, -1.894, -0.04298), (0.1813, -1.895, -0.03853), (0.1579, -1.897, -0.03356), (0.1326, -1.898, -0.02819), (0.1061, -1.899, -0.02256), (0.07898, -1.9, -0.01679), (0.05184, -1.901, -0.01102), (0.02531, -1.901, -0.005379), (0.1025, 1.885, 2.98e-08)], [], [(25, 72, 73, 26), (12, 59, 60, 13), (39, 86, 87, 40), (26, 73, 74, 27), (13, 60, 61, 14), (40, 87, 88, 41), (0, 47, 48, 1), (27, 74, 75, 28), (14, 61, 62, 15), (41, 88, 89, 42), (1, 48, 49, 2), (28, 75, 76, 29), (15, 62, 63, 16), (42, 89, 90, 43), (2, 49, 50, 3), (29, 76, 77, 30), (16, 63, 64, 17), (43, 90, 91, 44), (3, 50, 51, 4), (30, 77, 78, 31), (17, 64, 65, 18), (44, 91, 92, 45), (4, 51, 52, 5), (31, 78, 79, 32), (18, 65, 66, 19), (5, 52, 53, 6), (32, 79, 80, 33), (19, 66, 67, 20), (6, 53, 54, 7), (33, 80, 81, 34), (20, 67, 68, 21), (7, 54, 55, 8), (34, 81, 82, 35), (21, 68, 69, 22), (8, 55, 56, 9), (35, 82, 83, 36), (22, 69, 70, 23), (9, 56, 57, 10), (36, 83, 84, 37), (23, 70, 71, 24), (10, 57, 58, 11), (37, 84, 85, 38), (24, 71, 72, 25), (11, 58, 59, 12), (38, 85, 86, 39), (91, 138, 139, 92), (51, 98, 99, 52), (78, 125, 126, 79), (65, 112, 113, 66), (52, 99, 100, 53), (79, 126, 127, 80), (66, 113, 114, 67), (53, 100, 101, 54), (80, 127, 128, 81), (67, 114, 115, 68), (54, 101, 102, 55), (81, 128, 129, 82), (68, 115, 116, 69), (55, 102, 103, 56), (82, 129, 130, 83), (69, 116, 117, 70), (56, 103, 104, 57), (83, 130, 131, 84), (70, 117, 118, 71), (57, 104, 105, 58), (84, 131, 132, 85), (71, 118, 119, 72), (58, 105, 106, 59), (85, 132, 133, 86), (72, 119, 120, 73), (59, 106, 107, 60), (86, 133, 134, 87), (46, 93, 94, 47), (73, 120, 121, 74), (60, 107, 108, 61), (87, 134, 135, 88), (47, 94, 95, 48), (74, 121, 122, 75), (61, 108, 109, 62), (88, 135, 136, 89), (48, 95, 96, 49), (75, 122, 123, 76), (62, 109, 110, 63), (89, 136, 137, 90), (49, 96, 97, 50), (76, 123, 124, 77), (63, 110, 111, 64), (90, 137, 138, 91), (50, 97, 98, 51), (77, 124, 125, 78), (64, 111, 112, 65), (108, 155, 156, 109), (135, 182, 183, 136), (95, 142, 143, 96), (122, 169, 170, 123), (109, 156, 157, 110), (136, 183, 184, 137), (96, 143, 144, 97), (123, 170, 171, 124), (110, 157, 158, 111), (137, 184, 185, 138), (97, 144, 145, 98), (124, 171, 172, 125), (111, 158, 159, 112), (138, 185, 186, 139), (98, 145, 146, 99), (125, 172, 173, 126), (112, 159, 160, 113), (99, 146, 147, 100), (126, 173, 174, 127), (113, 160, 161, 114), (100, 147, 148, 101), (127, 174, 175, 128), (114, 161, 162, 115), (101, 148, 149, 102), (128, 175, 176, 129), (115, 162, 163, 116), (102, 149, 150, 103), (129, 176, 177, 130), (116, 163, 164, 117), (103, 150, 151, 104), (130, 177, 178, 131), (117, 164, 165, 118), (104, 151, 152, 105), (131, 178, 179, 132), (118, 165, 166, 119), (105, 152, 153, 106), (132, 179, 180, 133), (119, 166, 167, 120), (106, 153, 154, 107), (133, 180, 181, 134), (93, 140, 141, 94), (120, 167, 168, 121), (107, 154, 155, 108), (134, 181, 182, 135), (94, 141, 142, 95), (121, 168, 169, 122), (152, 199, 200, 153), (179, 226, 227, 180), (166, 213, 214, 167), (153, 200, 201, 154), (180, 227, 228, 181), (140, 187, 188, 141), (167, 214, 215, 168), (154, 201, 202, 155), (181, 228, 229, 182), (141, 188, 189, 142), (168, 215, 216, 169), (155, 202, 203, 156), (182, 229, 230, 183), (142, 189, 190, 143), (169, 216, 217, 170), (156, 203, 204, 157), (183, 230, 231, 184), (143, 190, 191, 144), (170, 217, 218, 171), (157, 204, 205, 158), (184, 231, 232, 185), (144, 191, 192, 145), (171, 218, 219, 172), (158, 205, 206, 159), (185, 232, 233, 186), (145, 192, 193, 146), (172, 219, 220, 173), (159, 206, 207, 160), (146, 193, 194, 147), (173, 220, 221, 174), (160, 207, 208, 161), (147, 194, 195, 148), (174, 221, 222, 175), (161, 208, 209, 162), (148, 195, 196, 149), (175, 222, 223, 176), (162, 209, 210, 163), (149, 196, 197, 150), (176, 223, 224, 177), (163, 210, 211, 164), (150, 197, 198, 151), (177, 224, 225, 178), (164, 211, 212, 165), (151, 198, 199, 152), (178, 225, 226, 179), (165, 212, 213, 166), (209, 256, 257, 210), (196, 243, 244, 197), (223, 270, 271, 224), (210, 257, 258, 211), (197, 244, 245, 198), (224, 271, 272, 225), (211, 258, 259, 212), (198, 245, 246, 199), (225, 272, 273, 226), (212, 259, 260, 213), (199, 246, 247, 200), (226, 273, 274, 227), (213, 260, 261, 214), (200, 247, 248, 201), (227, 274, 275, 228), (187, 234, 235, 188), (214, 261, 262, 215), (201, 248, 249, 202), (228, 275, 276, 229), (188, 235, 236, 189), (215, 262, 263, 216), (202, 249, 250, 203), (229, 276, 277, 230), (189, 236, 237, 190), (216, 263, 264, 217), (203, 250, 251, 204), (230, 277, 278, 231), (190, 237, 238, 191), (217, 264, 265, 218), (204, 251, 252, 205), (231, 278, 279, 232), (191, 238, 239, 192), (218, 265, 266, 219), (205, 252, 253, 206), (232, 279, 280, 233), (192, 239, 240, 193), (219, 266, 267, 220), (206, 253, 254, 207), (193, 240, 241, 194), (220, 267, 268, 221), (207, 254, 255, 208), (194, 241, 242, 195), (221, 268, 269, 222), (208, 255, 256, 209), (195, 242, 243, 196), (222, 269, 270, 223), (253, 300, 301, 254), (240, 287, 288, 241), (267, 314, 315, 268), (254, 301, 302, 255), (241, 288, 289, 242), (268, 315, 316, 269), (255, 302, 303, 256), (242, 289, 290, 243), (269, 316, 317, 270), (256, 303, 304, 257), (243, 290, 291, 244), (270, 317, 318, 271), (257, 304, 305, 258), (244, 291, 292, 245), (271, 318, 319, 272), (258, 305, 306, 259), (245, 292, 293, 246), (272, 319, 320, 273), (259, 306, 307, 260), (246, 293, 294, 247), (273, 320, 321, 274), (260, 307, 308, 261), (247, 294, 295, 248), (274, 321, 322, 275), (234, 281, 282, 235), (261, 308, 309, 262), (248, 295, 296, 249), (275, 322, 323, 276), (235, 282, 283, 236), (262, 309, 310, 263), (249, 296, 297, 250), (276, 323, 324, 277), (236, 283, 284, 237), (263, 310, 311, 264), (250, 297, 298, 251), (277, 324, 325, 278), (237, 284, 285, 238), (264, 311, 312, 265), (251, 298, 299, 252), (278, 325, 326, 279), (238, 285, 286, 239), (265, 312, 313, 266), (252, 299, 300, 253), (279, 326, 327, 280), (239, 286, 287, 240), (266, 313, 314, 267), (310, 357, 358, 311), (297, 344, 345, 298), (324, 371, 372, 325), (284, 331, 332, 285), (311, 358, 359, 312), (298, 345, 346, 299), (325, 372, 373, 326), (285, 332, 333, 286), (312, 359, 360, 313), (299, 346, 347, 300), (326, 373, 374, 327), (286, 333, 334, 287), (313, 360, 361, 314), (300, 347, 348, 301), (287, 334, 335, 288), (314, 361, 362, 315), (301, 348, 349, 302), (288, 335, 336, 289), (315, 362, 363, 316), (302, 349, 350, 303), (289, 336, 337, 290), (316, 363, 364, 317), (303, 350, 351, 304), (290, 337, 338, 291), (317, 364, 365, 318), (304, 351, 352, 305), (291, 338, 339, 292), (318, 365, 366, 319), (305, 352, 353, 306), (292, 339, 340, 293), (319, 366, 367, 320), (306, 353, 354, 307), (293, 340, 341, 294), (320, 367, 368, 321), (307, 354, 355, 308), (294, 341, 342, 295), (321, 368, 369, 322), (281, 328, 329, 282), (308, 355, 356, 309), (295, 342, 343, 296), (322, 369, 370, 323), (282, 329, 330, 283), (309, 356, 357, 310), (296, 343, 344, 297), (323, 370, 371, 324), (283, 330, 331, 284), (354, 401, 402, 355), (341, 388, 389, 342), (368, 415, 416, 369), (328, 375, 376, 329), (355, 402, 403, 356), (342, 389, 390, 343), (369, 416, 417, 370), (329, 376, 377, 330), (356, 403, 404, 357), (343, 390, 391, 344), (370, 417, 418, 371), (330, 377, 378, 331), (357, 404, 405, 358), (344, 391, 392, 345), (371, 418, 419, 372), (331, 378, 379, 332), (358, 405, 406, 359), (345, 392, 393, 346), (372, 419, 420, 373), (332, 379, 380, 333), (359, 406, 407, 360), (346, 393, 394, 347), (373, 420, 421, 374), (333, 380, 381, 334), (360, 407, 408, 361), (347, 394, 395, 348), (334, 381, 382, 335), (361, 408, 409, 362), (348, 395, 396, 349), (335, 382, 383, 336), (362, 409, 410, 363), (349, 396, 397, 350), (336, 383, 384, 337), (363, 410, 411, 364), (350, 397, 398, 351), (337, 384, 385, 338), (364, 411, 412, 365), (351, 398, 399, 352), (338, 385, 386, 339), (365, 412, 413, 366), (352, 399, 400, 353), (339, 386, 387, 340), (366, 413, 414, 367), (353, 400, 401, 354), (340, 387, 388, 341), (367, 414, 415, 368), (411, 458, 459, 412), (398, 445, 446, 399), (385, 432, 433, 386), (412, 459, 460, 413), (399, 446, 447, 400), (386, 433, 434, 387), (413, 460, 461, 414), (400, 447, 448, 401), (387, 434, 435, 388), (414, 461, 462, 415), (401, 448, 449, 402), (388, 435, 436, 389), (415, 462, 463, 416), (375, 422, 423, 376), (402, 449, 450, 403), (389, 436, 437, 390), (416, 463, 464, 417), (376, 423, 424, 377), (403, 450, 451, 404), (390, 437, 438, 391), (417, 464, 465, 418), (377, 424, 425, 378), (404, 451, 452, 405), (391, 438, 439, 392), (418, 465, 466, 419), (378, 425, 426, 379), (405, 452, 453, 406), (392, 439, 440, 393), (419, 466, 467, 420), (379, 426, 427, 380), (406, 453, 454, 407), (393, 440, 441, 394), (420, 467, 468, 421), (380, 427, 428, 381), (407, 454, 455, 408), (394, 441, 442, 395), (381, 428, 429, 382), (408, 455, 456, 409), (395, 442, 443, 396), (382, 429, 430, 383), (409, 456, 457, 410), (396, 443, 444, 397), (383, 430, 431, 384), (410, 457, 458, 411), (397, 444, 445, 398), (384, 431, 432, 385), (428, 475, 476, 429), (455, 502, 503, 456), (442, 489, 490, 443), (429, 476, 477, 430), (456, 503, 504, 457), (443, 490, 491, 444), (430, 477, 478, 431), (457, 504, 505, 458), (444, 491, 492, 445), (431, 478, 479, 432), (458, 505, 506, 459), (445, 492, 493, 446), (432, 479, 480, 433), (459, 506, 507, 460), (446, 493, 494, 447), (433, 480, 481, 434), (460, 507, 508, 461), (447, 494, 495, 448), (434, 481, 482, 435), (461, 508, 509, 462), (448, 495, 496, 449), (435, 482, 483, 436), (462, 509, 510, 463), (422, 469, 470, 423), (449, 496, 497, 450), (436, 483, 484, 437), (463, 510, 511, 464), (423, 470, 471, 424), (450, 497, 498, 451), (437, 484, 485, 438), (464, 511, 512, 465), (424, 471, 472, 425), (451, 498, 499, 452), (438, 485, 486, 439), (465, 512, 513, 466), (425, 472, 473, 426), (452, 499, 500, 453), (439, 486, 487, 440), (466, 513, 514, 467), (426, 473, 474, 427), (453, 500, 501, 454), (440, 487, 488, 441), (467, 514, 515, 468), (427, 474, 475, 428), (454, 501, 502, 455), (441, 488, 489, 442), (512, 559, 560, 513), (472, 519, 520, 473), (499, 546, 547, 500), (486, 533, 534, 487), (513, 560, 561, 514), (473, 520, 521, 474), (500, 547, 548, 501), (487, 534, 535, 488), (514, 561, 562, 515), (474, 521, 522, 475), (501, 548, 549, 502), (488, 535, 536, 489), (475, 522, 523, 476), (502, 549, 550, 503), (489, 536, 537, 490), (476, 523, 524, 477), (503, 550, 551, 504), (490, 537, 538, 491), (477, 524, 525, 478), (504, 551, 552, 505), (491, 538, 539, 492), (478, 525, 526, 479), (505, 552, 553, 506), (492, 539, 540, 493), (479, 526, 527, 480), (506, 553, 554, 507), (493, 540, 541, 494), (480, 527, 528, 481), (507, 554, 555, 508), (494, 541, 542, 495), (481, 528, 529, 482), (508, 555, 556, 509), (495, 542, 543, 496), (482, 529, 530, 483), (509, 556, 557, 510), (469, 516, 517, 470), (496, 543, 544, 497), (483, 530, 531, 484), (510, 557, 558, 511), (470, 517, 518, 471), (497, 544, 545, 498), (484, 531, 532, 485), (511, 558, 559, 512), (471, 518, 519, 472), (498, 545, 546, 499), (485, 532, 533, 486), (529, 577, 578, 530), (556, 604, 605, 557), (516, 564, 565, 517), (543, 591, 592, 544), (530, 578, 579, 531), (557, 605, 606, 558), (517, 565, 566, 518), (544, 592, 593, 545), (531, 579, 580, 532), (558, 606, 607, 559), (518, 566, 567, 519), (545, 593, 594, 546), (532, 580, 581, 533), (559, 607, 608, 560), (519, 567, 568, 520), (546, 594, 595, 547), (533, 581, 582, 534), (560, 608, 609, 561), (520, 568, 569, 521), (547, 595, 596, 548), (534, 582, 583, 535), (561, 609, 610, 562), (521, 569, 570, 522), (548, 596, 597, 549), (535, 583, 584, 536), (522, 570, 571, 523), (549, 597, 598, 550), (536, 584, 585, 537), (523, 571, 572, 524), (550, 598, 599, 551), (537, 585, 586, 538), (524, 572, 573, 525), (551, 599, 600, 552), (538, 586, 587, 539), (525, 573, 574, 526), (552, 600, 601, 553), (539, 587, 588, 540), (526, 574, 575, 527), (553, 601, 602, 554), (540, 588, 589, 541), (527, 575, 576, 528), (554, 602, 603, 555), (541, 589, 590, 542), (528, 576, 577, 529), (555, 603, 604, 556), (542, 590, 591, 543), (574, 621, 622, 575), (601, 648, 649, 602), (588, 635, 636, 589), (575, 622, 623, 576), (602, 649, 650, 603), (589, 636, 637, 590), (576, 623, 624, 577), (603, 650, 651, 604), (590, 637, 638, 591), (577, 624, 625, 578), (604, 651, 652, 605), (564, 611, 612, 565), (591, 638, 639, 592), (578, 625, 626, 579), (605, 652, 653, 606), (565, 612, 613, 566), (592, 639, 640, 593), (579, 626, 627, 580), (606, 653, 654, 607), (566, 613, 614, 567), (593, 640, 641, 594), (580, 627, 628, 581), (607, 654, 655, 608), (567, 614, 615, 568), (594, 641, 642, 595), (581, 628, 629, 582), (608, 655, 656, 609), (568, 615, 616, 569), (595, 642, 643, 596), (582, 629, 630, 583), (609, 656, 657, 610), (569, 616, 617, 570), (596, 643, 644, 597), (583, 630, 631, 584), (570, 617, 618, 571), (597, 644, 645, 598), (584, 631, 632, 585), (571, 618, 619, 572), (598, 645, 646, 599), (585, 632, 633, 586), (572, 619, 620, 573), (599, 646, 647, 600), (586, 633, 634, 587), (573, 620, 621, 574), (600, 647, 648, 601), (587, 634, 635, 588), (631, 678, 679, 632), (618, 665, 666, 619), (645, 692, 693, 646), (632, 679, 680, 633), (619, 666, 667, 620), (646, 693, 694, 647), (633, 680, 681, 634), (620, 667, 668, 621), (647, 694, 695, 648), (634, 681, 682, 635), (621, 668, 669, 622), (648, 695, 696, 649), (635, 682, 683, 636), (622, 669, 670, 623), (649, 696, 697, 650), (636, 683, 684, 637), (623, 670, 671, 624), (650, 697, 698, 651), (637, 684, 685, 638), (624, 671, 672, 625), (651, 698, 699, 652), (611, 658, 659, 612), (638, 685, 686, 639), (625, 672, 673, 626), (652, 699, 700, 653), (612, 659, 660, 613), (639, 686, 687, 640), (626, 673, 674, 627), (653, 700, 701, 654), (613, 660, 661, 614), (640, 687, 688, 641), (627, 674, 675, 628), (654, 701, 702, 655), (614, 661, 662, 615), (641, 688, 689, 642), (628, 675, 676, 629), (655, 702, 703, 656), (615, 662, 663, 616), (642, 689, 690, 643), (629, 676, 677, 630), (656, 703, 704, 657), (616, 663, 664, 617), (643, 690, 691, 644), (630, 677, 678, 631), (617, 664, 665, 618), (644, 691, 692, 645), (675, 722, 723, 676), (702, 749, 750, 703), (662, 709, 710, 663), (689, 736, 737, 690), (676, 723, 724, 677), (703, 750, 751, 704), (663, 710, 711, 664), (690, 737, 738, 691), (677, 724, 725, 678), (664, 711, 712, 665), (691, 738, 739, 692), (678, 725, 726, 679), (665, 712, 713, 666), (692, 739, 740, 693), (679, 726, 727, 680), (666, 713, 714, 667), (693, 740, 741, 694), (680, 727, 728, 681), (667, 714, 715, 668), (694, 741, 742, 695), (681, 728, 729, 682), (668, 715, 716, 669), (695, 742, 743, 696), (682, 729, 730, 683), (669, 716, 717, 670), (696, 743, 744, 697), (683, 730, 731, 684), (670, 717, 718, 671), (697, 744, 745, 698), (684, 731, 732, 685), (671, 718, 719, 672), (698, 745, 746, 699), (658, 705, 706, 659), (685, 732, 733, 686), (672, 719, 720, 673), (699, 746, 747, 700), (659, 706, 707, 660), (686, 733, 734, 687), (673, 720, 721, 674), (700, 747, 748, 701), (660, 707, 708, 661), (687, 734, 735, 688), (674, 721, 722, 675), (701, 748, 749, 702), (661, 708, 709, 662), (688, 735, 736, 689), (732, 779, 780, 733), (719, 766, 767, 720), (746, 793, 794, 747), (706, 753, 754, 707), (733, 780, 781, 734), (720, 767, 768, 721), (747, 794, 795, 748), (707, 754, 755, 708), (734, 781, 782, 735), (721, 768, 769, 722), (748, 795, 796, 749), (708, 755, 756, 709), (735, 782, 783, 736), (722, 769, 770, 723), (749, 796, 797, 750), (709, 756, 757, 710), (736, 783, 784, 737), (723, 770, 771, 724), (750, 797, 798, 751), (710, 757, 758, 711), (737, 784, 785, 738), (724, 771, 772, 725), (711, 758, 759, 712), (738, 785, 786, 739), (725, 772, 773, 726), (712, 759, 760, 713), (739, 786, 787, 740), (726, 773, 774, 727), (713, 760, 761, 714), (740, 787, 788, 741), (727, 774, 775, 728), (714, 761, 762, 715), (741, 788, 789, 742), (728, 775, 776, 729), (715, 762, 763, 716), (742, 789, 790, 743), (729, 776, 777, 730), (716, 763, 764, 717), (743, 790, 791, 744), (730, 777, 778, 731), (717, 764, 765, 718), (744, 791, 792, 745), (731, 778, 779, 732), (718, 765, 766, 719), (745, 792, 793, 746), (705, 752, 753, 706), (776, 823, 824, 777), (763, 810, 811, 764), (790, 837, 838, 791), (777, 824, 825, 778), (764, 811, 812, 765), (791, 838, 839, 792), (778, 825, 826, 779), (765, 812, 813, 766), (792, 839, 840, 793), (752, 799, 800, 753), (779, 826, 827, 780), (766, 813, 814, 767), (793, 840, 841, 794), (753, 800, 801, 754), (780, 827, 828, 781), (767, 814, 815, 768), (794, 841, 842, 795), (754, 801, 802, 755), (781, 828, 829, 782), (768, 815, 816, 769), (795, 842, 843, 796), (755, 802, 803, 756), (782, 829, 830, 783), (769, 816, 817, 770), (796, 843, 844, 797), (756, 803, 804, 757), (783, 830, 831, 784), (770, 817, 818, 771), (797, 844, 845, 798), (757, 804, 805, 758), (784, 831, 832, 785), (771, 818, 819, 772), (758, 805, 806, 759), (785, 832, 833, 786), (772, 819, 820, 773), (759, 806, 807, 760), (786, 833, 834, 787), (773, 820, 821, 774), (760, 807, 808, 761), (787, 834, 835, 788), (774, 821, 822, 775), (761, 808, 809, 762), (788, 835, 836, 789), (775, 822, 823, 776), (762, 809, 810, 763), (789, 836, 837, 790), (833, 880, 881, 834), (820, 867, 868, 821), (807, 854, 855, 808), (834, 881, 882, 835), (836, 883, 884, 837), (821, 868, 869, 822), (808, 855, 856, 809), (835, 882, 883, 836), (837, 884, 885, 838), (822, 869, 870, 823), (809, 856, 857, 810), (838, 885, 886, 839), (823, 870, 871, 824), (810, 857, 858, 811), (839, 886, 887, 840), (824, 871, 872, 825), (811, 858, 859, 812), (840, 887, 888, 841), (825, 872, 873, 826), (812, 859, 860, 813), (799, 846, 847, 800), (841, 888, 889, 842), (826, 873, 874, 827), (813, 860, 861, 814), (800, 847, 848, 801), (842, 889, 890, 843), (827, 874, 875, 828), (814, 861, 862, 815), (801, 848, 849, 802), (843, 890, 891, 844), (828, 875, 876, 829), (815, 862, 863, 816), (802, 849, 850, 803), (844, 891, 892, 845), (829, 876, 877, 830), (816, 863, 864, 817), (803, 850, 851, 804), (830, 877, 878, 831), (817, 864, 865, 818), (804, 851, 852, 805), (831, 878, 879, 832), (818, 865, 866, 819), (805, 852, 853, 806), (832, 879, 880, 833), (819, 866, 867, 820), (806, 853, 854, 807), (865, 912, 913, 866), (852, 899, 900, 853), (879, 926, 927, 880), (866, 913, 914, 867), (853, 900, 901, 854), (880, 927, 928, 881), (867, 914, 915, 868), (854, 901, 902, 855), (881, 928, 929, 882), (868, 915, 916, 869), (855, 902, 903, 856), (882, 929, 930, 883), (869, 916, 917, 870), (856, 903, 904, 857), (883, 930, 931, 884), (870, 917, 918, 871), (857, 904, 905, 858), (884, 931, 932, 885), (871, 918, 919, 872), (858, 905, 906, 859), (885, 932, 933, 886), (872, 919, 920, 873), (859, 906, 907, 860), (886, 933, 934, 887), (846, 893, 894, 847), (873, 920, 921, 874), (860, 907, 908, 861), (887, 934, 935, 888), (847, 894, 895, 848), (874, 921, 922, 875), (861, 908, 909, 862), (888, 935, 936, 889), (848, 895, 896, 849), (875, 922, 923, 876), (862, 909, 910, 863), (889, 936, 937, 890), (849, 896, 897, 850), (876, 923, 924, 877), (863, 910, 911, 864), (890, 937, 938, 891), (850, 897, 898, 851), (877, 924, 925, 878), (864, 911, 912, 865), (891, 938, 939, 892), (851, 898, 899, 852), (878, 925, 926, 879), (909, 956, 957, 910), (936, 983, 984, 937), (896, 943, 944, 897), (923, 970, 971, 924), (910, 957, 958, 911), (937, 984, 985, 938), (897, 944, 945, 898), (924, 971, 972, 925), (911, 958, 959, 912), (938, 985, 986, 939), (898, 945, 946, 899), (925, 972, 973, 926), (912, 959, 960, 913), (899, 946, 947, 900), (926, 973, 974, 927), (913, 960, 961, 914), (900, 947, 948, 901), (927, 974, 975, 928), (914, 961, 962, 915), (901, 948, 949, 902), (928, 975, 976, 929), (915, 962, 963, 916), (902, 949, 950, 903), (929, 976, 977, 930), (916, 963, 964, 917), (903, 950, 951, 904), (930, 977, 978, 931), (917, 964, 965, 918), (904, 951, 952, 905), (931, 978, 979, 932), (918, 965, 966, 919), (905, 952, 953, 906), (932, 979, 980, 933), (919, 966, 967, 920), (906, 953, 954, 907), (933, 980, 981, 934), (893, 940, 941, 894), (920, 967, 968, 921), (907, 954, 955, 908), (934, 981, 982, 935), (894, 941, 942, 895), (921, 968, 969, 922), (908, 955, 956, 909), (935, 982, 983, 936), (895, 942, 943, 896), (922, 969, 970, 923), (966, 1013, 1014, 967), (953, 1000, 1001, 954), (980, 1027, 1028, 981), (940, 987, 988, 941), (967, 1014, 1015, 968), (954, 1001, 1002, 955), (981, 1028, 1029, 982), (941, 988, 989, 942), (968, 1015, 1016, 969), (955, 1002, 1003, 956), (982, 1029, 1030, 983), (942, 989, 990, 943), (969, 1016, 1017, 970), (956, 1003, 1004, 957), (983, 1030, 1031, 984), (943, 990, 991, 944), (970, 1017, 1018, 971), (957, 1004, 1005, 958), (984, 1031, 1032, 985), (944, 991, 992, 945), (971, 1018, 1019, 972), (958, 1005, 1006, 959), (985, 1032, 1033, 986), (945, 992, 993, 946), (972, 1019, 1020, 973), (959, 1006, 1007, 960), (946, 993, 994, 947), (973, 1020, 1021, 974), (960, 1007, 1008, 961), (947, 994, 995, 948), (974, 1021, 1022, 975), (961, 1008, 1009, 962), (948, 995, 996, 949), (975, 1022, 1023, 976), (962, 1009, 1010, 963), (949, 996, 997, 950), (976, 1023, 1024, 977), (963, 1010, 1011, 964), (950, 997, 998, 951), (977, 1024, 1025, 978), (964, 1011, 1012, 965), (951, 998, 999, 952), (978, 1025, 1026, 979), (965, 1012, 1013, 966), (952, 999, 1000, 953), (979, 1026, 1027, 980), (1010, 1057, 1058, 1011), (997, 1044, 1045, 998), (1024, 1071, 1072, 1025), (1011, 1058, 1059, 1012), (998, 1045, 1046, 999), (1025, 1072, 1073, 1026), (1012, 1059, 1060, 1013), (999, 1046, 1047, 1000), (1026, 1073, 1074, 1027), (1013, 1060, 1061, 1014), (1000, 1047, 1048, 1001), (1027, 1074, 1075, 1028), (987, 1034, 1035, 988), (1014, 1061, 1062, 1015), (1001, 1048, 1049, 1002), (1028, 1075, 1076, 1029), (988, 1035, 1036, 989), (1015, 1062, 1063, 1016), (1002, 1049, 1050, 1003), (1029, 1076, 1077, 1030), (989, 1036, 1037, 990), (1016, 1063, 1064, 1017), (1003, 1050, 1051, 1004), (1030, 1077, 1078, 1031), (990, 1037, 1038, 991), (1017, 1064, 1065, 1018), (1004, 1051, 1052, 1005), (1031, 1078, 1079, 1032), (991, 1038, 1039, 992), (1018, 1065, 1066, 1019), (1005, 1052, 1053, 1006), (1032, 1079, 1080, 1033), (992, 1039, 1040, 993), (1019, 1066, 1067, 1020), (1006, 1053, 1054, 1007), (993, 1040, 1041, 994), (1020, 1067, 1068, 1021), (1007, 1054, 1055, 1008), (994, 1041, 1042, 995), (1021, 1068, 1069, 1022), (1008, 1055, 1056, 1009), (995, 1042, 1043, 996), (1022, 1069, 1070, 1023), (1009, 1056, 1057, 1010), (996, 1043, 1044, 997), (1023, 1070, 1071, 1024), (1067, 1114, 1115, 1068), (1054, 1101, 1102, 1055), (1041, 1088, 1089, 1042), (1068, 1115, 1116, 1069), (1055, 1102, 1103, 1056), (1042, 1089, 1090, 1043), (1069, 1116, 1117, 1070), (1056, 1103, 1104, 1057), (1043, 1090, 1091, 1044), (1070, 1117, 1118, 1071), (1057, 1104, 1105, 1058), (1044, 1091, 1092, 1045), (1071, 1118, 1119, 1072), (1058, 1105, 1106, 1059), (1045, 1092, 1093, 1046), (1072, 1119, 1120, 1073), (1059, 1106, 1107, 1060), (1046, 1093, 1094, 1047), (1073, 1120, 1121, 1074), (1060, 1107, 1108, 1061), (1047, 1094, 1095, 1048), (1074, 1121, 1122, 1075), (1034, 1081, 1082, 1035), (1061, 1108, 1109, 1062), (1048, 1095, 1096, 1049), (1075, 1122, 1123, 1076), (1035, 1082, 1083, 1036), (1062, 1109, 1110, 1063), (1049, 1096, 1097, 1050), (1076, 1123, 1124, 1077), (1036, 1083, 1084, 1037), (1063, 1110, 1111, 1064), (1050, 1097, 1098, 1051), (1077, 1124, 1125, 1078), (1037, 1084, 1085, 1038), (1064, 1111, 1112, 1065), (1051, 1098, 1099, 1052), (1078, 1125, 1126, 1079), (1038, 1085, 1086, 1039), (1065, 1112, 1113, 1066), (1052, 1099, 1100, 1053), (1079, 1126, 1127, 1080), (1039, 1086, 1087, 1040), (1066, 1113, 1114, 1067), (1053, 1100, 1101, 1054), (1040, 1087, 1088, 1041), (1084, 1131, 1132, 1085), (1111, 1158, 1159, 1112), (1098, 1145, 1146, 1099), (1125, 1172, 1173, 1126), (1085, 1132, 1133, 1086), (1112, 1159, 1160, 1113), (1099, 1146, 1147, 1100), (1126, 1173, 1174, 1127), (1086, 1133, 1134, 1087), (1113, 1160, 1161, 1114), (1100, 1147, 1148, 1101), (1087, 1134, 1135, 1088), (1114, 1161, 1162, 1115), (1101, 1148, 1149, 1102), (1088, 1135, 1136, 1089), (1115, 1162, 1163, 1116), (1102, 1149, 1150, 1103), (1089, 1136, 1137, 1090), (1116, 1163, 1164, 1117), (1103, 1150, 1151, 1104), (1090, 1137, 1138, 1091), (1117, 1164, 1165, 1118), (1104, 1151, 1152, 1105), (1091, 1138, 1139, 1092), (1118, 1165, 1166, 1119), (1105, 1152, 1153, 1106), (1092, 1139, 1140, 1093), (1119, 1166, 1167, 1120), (1106, 1153, 1154, 1107), (1093, 1140, 1141, 1094), (1120, 1167, 1168, 1121), (1107, 1154, 1155, 1108), (1094, 1141, 1142, 1095), (1121, 1168, 1169, 1122), (1081, 1128, 1129, 1082), (1108, 1155, 1156, 1109), (1095, 1142, 1143, 1096), (1122, 1169, 1170, 1123), (1082, 1129, 1130, 1083), (1109, 1156, 1157, 1110), (1096, 1143, 1144, 1097), (1123, 1170, 1171, 1124), (1083, 1130, 1131, 1084), (1110, 1157, 1158, 1111), (1097, 1144, 1145, 1098), (1124, 1171, 1172, 1125), (1168, 1215, 1216, 1169), (1128, 1175, 1176, 1129), (1155, 1202, 1203, 1156), (1142, 1189, 1190, 1143), (1169, 1216, 1217, 1170), (1129, 1176, 1177, 1130), (1156, 1203, 1204, 1157), (1143, 1190, 1191, 1144), (1170, 1217, 1218, 1171), (1130, 1177, 1178, 1131), (1157, 1204, 1205, 1158), (1144, 1191, 1192, 1145), (1171, 1218, 1219, 1172), (1131, 1178, 1179, 1132), (1158, 1205, 1206, 1159), (1145, 1192, 1193, 1146), (1172, 1219, 1220, 1173), (1132, 1179, 1180, 1133), (1159, 1206, 1207, 1160), (1146, 1193, 1194, 1147), (1173, 1220, 1221, 1174), (1133, 1180, 1181, 1134), (1160, 1207, 1208, 1161), (1147, 1194, 1195, 1148), (1134, 1181, 1182, 1135), (1161, 1208, 1209, 1162), (1148, 1195, 1196, 1149), (1135, 1182, 1183, 1136), (1162, 1209, 1210, 1163), (1149, 1196, 1197, 1150), (1136, 1183, 1184, 1137), (1163, 1210, 1211, 1164), (1150, 1197, 1198, 1151), (1137, 1184, 1185, 1138), (1164, 1211, 1212, 1165), (1151, 1198, 1199, 1152), (1138, 1185, 1186, 1139), (1165, 1212, 1213, 1166), (1152, 1199, 1200, 1153), (1139, 1186, 1187, 1140), (1166, 1213, 1214, 1167), (1153, 1200, 1201, 1154), (1140, 1187, 1188, 1141), (1167, 1214, 1215, 1168), (1154, 1201, 1202, 1155), (1141, 1188, 1189, 1142), (1185, 1232, 1233, 1186), (1212, 1259, 1260, 1213), (1199, 1246, 1247, 1200), (1186, 1233, 1234, 1187), (1213, 1260, 1261, 1214), (1200, 1247, 1248, 1201), (1187, 1234, 1235, 1188), (1214, 1261, 1262, 1215), (1201, 1248, 1249, 1202), (1188, 1235, 1236, 1189), (1215, 1262, 1263, 1216), (1175, 1222, 1223, 1176), (1202, 1249, 1250, 1203), (1189, 1236, 1237, 1190), (1216, 1263, 1264, 1217), (1176, 1223, 1224, 1177), (1203, 1250, 1251, 1204), (1190, 1237, 1238, 1191), (1217, 1264, 1265, 1218), (1177, 1224, 1225, 1178), (1204, 1251, 1252, 1205), (1191, 1238, 1239, 1192), (1218, 1265, 1266, 1219), (1178, 1225, 1226, 1179), (1205, 1252, 1253, 1206), (1192, 1239, 1240, 1193), (1219, 1266, 1267, 1220), (1179, 1226, 1227, 1180), (1206, 1253, 1254, 1207), (1193, 1240, 1241, 1194), (1220, 1267, 1268, 1221), (1180, 1227, 1228, 1181), (1207, 1254, 1255, 1208), (1194, 1241, 1242, 1195), (1181, 1228, 1229, 1182), (1208, 1255, 1256, 1209), (1195, 1242, 1243, 1196), (1182, 1229, 1230, 1183), (1209, 1256, 1257, 1210), (1196, 1243, 1244, 1197), (1183, 1230, 1231, 1184), (1210, 1257, 1258, 1211), (1197, 1244, 1245, 1198), (1184, 1231, 1232, 1185), (1211, 1258, 1259, 1212), (1198, 1245, 1246, 1199), (1229, 1277, 1278, 1230), (1256, 1304, 1305, 1257), (1243, 1291, 1292, 1244), (1230, 1278, 1279, 1231), (1257, 1305, 1306, 1258), (1244, 1292, 1293, 1245), (1231, 1279, 1280, 1232), (1258, 1306, 1307, 1259), (1245, 1293, 1294, 1246), (1232, 1280, 1281, 1233), (1259, 1307, 1308, 1260), (1246, 1294, 1295, 1247), (1233, 1281, 1282, 1234), (1260, 1308, 1309, 1261), (1247, 1295, 1296, 1248), (1234, 1282, 1283, 1235), (1261, 1309, 1310, 1262), (1248, 1296, 1297, 1249), (1235, 1283, 1284, 1236), (1262, 1310, 1311, 1263), (1222, 1270, 1271, 1223), (1249, 1297, 1298, 1250), (1236, 1284, 1285, 1237), (1263, 1311, 1312, 1264), (1223, 1271, 1272, 1224), (1250, 1298, 1299, 1251), (1237, 1285, 1286, 1238), (1264, 1312, 1313, 1265), (1224, 1272, 1273, 1225), (1251, 1299, 1300, 1252), (1238, 1286, 1287, 1239), (1265, 1313, 1314, 1266), (1225, 1273, 1274, 1226), (1252, 1300, 1301, 1253), (1239, 1287, 1288, 1240), (1266, 1314, 1315, 1267), (1226, 1274, 1275, 1227), (1253, 1301, 1302, 1254), (1240, 1288, 1289, 1241), (1267, 1315, 1316, 1268), (1227, 1275, 1276, 1228), (1254, 1302, 1303, 1255), (1241, 1289, 1290, 1242), (1228, 1276, 1277, 1229), (1255, 1303, 1304, 1256), (1242, 1290, 1291, 1243), (1287, 1334, 1335, 1288), (1314, 1361, 1362, 1315), (1274, 1321, 1322, 1275), (1301, 1348, 1349, 1302), (1288, 1335, 1336, 1289), (1315, 1362, 1363, 1316), (1275, 1322, 1323, 1276), (1302, 1349, 1350, 1303), (1289, 1336, 1337, 1290), (1276, 1323, 1324, 1277), (1303, 1350, 1351, 1304), (1290, 1337, 1338, 1291), (1277, 1324, 1325, 1278), (1304, 1351, 1352, 1305), (1291, 1338, 1339, 1292), (1278, 1325, 1326, 1279), (1305, 1352, 1353, 1306), (1292, 1339, 1340, 1293), (1279, 1326, 1327, 1280), (1306, 1353, 1354, 1307), (1293, 1340, 1341, 1294), (1280, 1327, 1328, 1281), (1307, 1354, 1355, 1308), (1294, 1341, 1342, 1295), (1281, 1328, 1329, 1282), (1308, 1355, 1356, 1309), (1295, 1342, 1343, 1296), (1282, 1329, 1330, 1283), (1309, 1356, 1357, 1310), (1296, 1343, 1344, 1297), (1283, 1330, 1331, 1284), (1310, 1357, 1358, 1311), (1270, 1317, 1318, 1271), (1297, 1344, 1345, 1298), (1284, 1331, 1332, 1285), (1311, 1358, 1359, 1312), (1271, 1318, 1319, 1272), (1298, 1345, 1346, 1299), (1285, 1332, 1333, 1286), (1312, 1359, 1360, 1313), (1272, 1319, 1320, 1273), (1299, 1346, 1347, 1300), (1286, 1333, 1334, 1287), (1313, 1360, 1361, 1314), (1273, 1320, 1321, 1274), (1300, 1347, 1348, 1301), (1331, 1378, 1379, 1332), (1358, 1405, 1406, 1359), (1318, 1365, 1366, 1319), (1345, 1392, 1393, 1346), (1332, 1379, 1380, 1333), (1359, 1406, 1407, 1360), (1319, 1366, 1367, 1320), (1346, 1393, 1394, 1347), (1333, 1380, 1381, 1334), (1360, 1407, 1408, 1361), (1320, 1367, 1368, 1321), (1347, 1394, 1395, 1348), (1334, 1381, 1382, 1335), (1361, 1408, 1409, 1362), (1321, 1368, 1369, 1322), (1348, 1395, 1396, 1349), (1335, 1382, 1383, 1336), (1362, 1409, 1410, 1363), (1322, 1369, 1370, 1323), (1349, 1396, 1397, 1350), (1336, 1383, 1384, 1337), (1323, 1370, 1371, 1324), (1350, 1397, 1398, 1351), (1337, 1384, 1385, 1338), (1324, 1371, 1372, 1325), (1351, 1398, 1399, 1352), (1338, 1385, 1386, 1339), (1325, 1372, 1373, 1326), (1352, 1399, 1400, 1353), (1339, 1386, 1387, 1340), (1326, 1373, 1374, 1327), (1353, 1400, 1401, 1354), (1340, 1387, 1388, 1341), (1327, 1374, 1375, 1328), (1354, 1401, 1402, 1355), (1341, 1388, 1389, 1342), (1328, 1375, 1376, 1329), (1355, 1402, 1403, 1356), (1342, 1389, 1390, 1343), (1329, 1376, 1377, 1330), (1356, 1403, 1404, 1357), (1343, 1390, 1391, 1344), (1330, 1377, 1378, 1331), (1357, 1404, 1405, 1358), (1317, 1364, 1365, 1318), (1344, 1391, 1392, 1345), (1411, 46, 47, 0), (45, 92, 1269), (563, 46, 1411), (92, 139, 1269), (563, 93, 46), (139, 186, 1269), (563, 140, 93), (563, 187, 140), (186, 233, 1269), (563, 234, 187), (233, 280, 1269), (280, 327, 1269), (563, 281, 234), (327, 374, 1269), (563, 328, 281), (563, 375, 328), (374, 421, 1269), (563, 422, 375), (421, 468, 1269), (563, 469, 422), (468, 515, 1269), (515, 562, 1269), (563, 516, 469), (562, 610, 1269), (563, 564, 516), (563, 611, 564), (610, 657, 1269), (563, 658, 611), (657, 704, 1269), (704, 751, 1269), (563, 705, 658), (751, 798, 1269), (563, 752, 705), (563, 799, 752), (798, 845, 1269), (563, 846, 799), (845, 892, 1269), (892, 939, 1269), (563, 893, 846), (939, 986, 1269), (563, 940, 893), (986, 1033, 1269), (563, 987, 940), (563, 1034, 987), (1033, 1080, 1269), (563, 1081, 1034), (1080, 1127, 1269), (1127, 1174, 1269), (563, 1128, 1081), (1174, 1221, 1269), (563, 1175, 1128), (563, 1222, 1175), (1221, 1268, 1269), (563, 1270, 1222), (1268, 1316, 1269), (1316, 1363, 1269), (563, 1317, 1270), (1363, 1410, 1269), (563, 1364, 1317), (1388, 23, 24, 1389), (1375, 10, 11, 1376), (1402, 37, 38, 1403), (1389, 24, 25, 1390), (1376, 11, 12, 1377), (1403, 38, 39, 1404), (563, 1411, 1364), (1390, 25, 26, 1391), (1377, 12, 13, 1378), (1404, 39, 40, 1405), (1364, 1411, 0, 1365), (1391, 26, 27, 1392), (1378, 13, 14, 1379), (1405, 40, 41, 1406), (1365, 0, 1, 1366), (1392, 27, 28, 1393), (1379, 14, 15, 1380), (1406, 41, 42, 1407), (1366, 1, 2, 1367), (1393, 28, 29, 1394), (1380, 15, 16, 1381), (1407, 42, 43, 1408), (1367, 2, 3, 1368), (1394, 29, 30, 1395), (1381, 16, 17, 1382), (1408, 43, 44, 1409), (1368, 3, 4, 1369), (1395, 30, 31, 1396), (1382, 17, 18, 1383), (1409, 44, 45, 1410), (1369, 4, 5, 1370), (1396, 31, 32, 1397), (1383, 18, 19, 1384), (1410, 45, 1269), (1370, 5, 6, 1371), (1397, 32, 33, 1398), (1384, 19, 20, 1385), (1371, 6, 7, 1372), (1398, 33, 34, 1399), (1385, 20, 21, 1386), (1372, 7, 8, 1373), (1399, 34, 35, 1400), (1386, 21, 22, 1387), (1373, 8, 9, 1374), (1400, 35, 36, 1401), (1387, 22, 23, 1388), (1374, 9, 10, 1375), (1401, 36, 37, 1402)])
me_mesh.polygons.foreach_set('material_index', [0, 0, 1, 0, 0, 1, 0, 0, 0, 1, 0, 0, 0, 1, 0, 0, 0, 1, 0, 0, 0, 1, 0, 0, 0, 0, 1, 0, 0, 1, 0, 0, 1, 0, 1, 1, 0, 0, 1, 0, 1, 1, 0, 1, 1, 1, 0, 0, 0, 0, 1, 0, 0, 1, 0, 0, 1, 0, 1, 1, 0, 0, 1, 0, 1, 1, 0, 1, 1, 0, 0, 1, 0, 0, 0, 1, 0, 0, 0, 1, 0, 0, 0, 1, 0, 0, 0, 1, 0, 0, 0, 0, 1, 0, 0, 0, 1, 0, 0, 0, 1, 0, 0, 0, 1, 0, 0, 0, 0, 1, 0, 0, 1, 0, 0, 1, 0, 1, 1, 0, 0, 1, 0, 1, 1, 0, 1, 1, 0, 0, 1, 0, 0, 0, 1, 0, 0, 1, 1, 0, 0, 1, 0, 0, 0, 1, 0, 0, 0, 1, 0, 0, 0, 1, 0, 0, 0, 1, 0, 0, 0, 1, 0, 0, 0, 0, 1, 0, 0, 1, 0, 0, 1, 0, 1, 1, 0, 0, 1, 0, 1, 1, 0, 0, 1, 1, 0, 0, 1, 0, 1, 1, 0, 1, 1, 0, 0, 1, 0, 0, 0, 1, 0, 0, 0, 1, 0, 0, 0, 1, 0, 0, 0, 1, 0, 0, 0, 1, 0, 0, 0, 0, 1, 0, 0, 1, 0, 0, 1, 0, 0, 1, 0, 0, 1, 0, 0, 1, 0, 1, 1, 0, 0, 1, 0, 1, 1, 0, 1, 1, 0, 0, 1, 0, 0, 0, 1, 0, 0, 0, 1, 0, 0, 0, 1, 0, 0, 0, 1, 0, 0, 0, 1, 0, 0, 0, 0, 1, 0, 0, 0, 1, 0, 0, 0, 1, 0, 0, 0, 0, 1, 0, 0, 1, 0, 0, 1, 0, 1, 1, 0, 0, 1, 0, 1, 1, 0, 1, 1, 0, 0, 1, 0, 0, 0, 1, 0, 0, 0, 1, 0, 0, 0, 1, 0, 0, 0, 1, 0, 0, 0, 1, 0, 0, 0, 1, 0, 0, 0, 1, 0, 0, 0, 1, 0, 0, 0, 0, 1, 0, 0, 1, 0, 0, 1, 0, 1, 1, 0, 0, 1, 0, 1, 1, 0, 1, 1, 1, 0, 0, 1, 0, 1, 1, 0, 1, 1, 0, 0, 1, 0, 0, 0, 1, 0, 0, 0, 1, 0, 0, 0, 1, 0, 0, 0, 1, 0, 0, 0, 1, 0, 0, 0, 0, 1, 0, 0, 1, 0, 0, 1, 0, 1, 0, 1, 0, 0, 1, 0, 0, 1, 0, 1, 1, 0, 0, 1, 0, 1, 1, 0, 1, 1, 0, 0, 1, 0, 0, 0, 1, 0, 0, 0, 1, 0, 0, 0, 1, 0, 0, 0, 1, 0, 0, 0, 1, 0, 0, 0, 1, 0, 0, 0, 1, 0, 0, 0, 1, 0, 0, 0, 0, 1, 0, 0, 1, 0, 0, 1, 0, 1, 1, 0, 0, 1, 0, 1, 1, 0, 1, 1, 0, 0, 1, 0, 0, 0, 1, 0, 0, 0, 1, 0, 0, 0, 0, 1, 0, 0, 0, 1, 0, 0, 0, 1, 0, 0, 0, 1, 0, 0, 0, 1, 0, 0, 0, 1, 0, 0, 0, 0, 1, 0, 0, 1, 0, 0, 1, 0, 1, 1, 0, 0, 1, 0, 1, 1, 0, 1, 1, 0, 0, 1, 0, 1, 1, 0, 1, 1, 0, 0, 1, 0, 0, 0, 1, 0, 0, 0, 1, 0, 0, 0, 1, 0, 0, 0, 1, 0, 0, 0, 1, 0, 0, 0, 0, 1, 0, 0, 1, 0, 0, 1, 0, 1, 1, 0, 0, 0, 1, 0, 0, 1, 0, 1, 1, 0, 0, 1, 0, 1, 1, 0, 1, 1, 0, 0, 1, 0, 0, 0, 1, 0, 0, 0, 1, 0, 0, 0, 1, 0, 0, 0, 1, 0, 0, 0, 1, 0, 0, 0, 0, 1, 0, 1, 0, 0, 0, 1, 0, 0, 0, 0, 1, 0, 0, 1, 0, 0, 1, 0, 1, 1, 0, 0, 1, 0, 1, 1, 0, 1, 1, 0, 0, 1, 0, 0, 0, 1, 0, 0, 0, 1, 0, 0, 0, 1, 0, 0, 0, 0, 1, 0, 0, 0, 1, 0, 0, 0, 1, 0, 0, 0, 1, 0, 0, 0, 1, 0, 0, 0, 0, 1, 0, 0, 1, 0, 0, 1, 0, 1, 1, 0, 0, 1, 0, 1, 1, 0, 1, 1, 0, 0, 1, 0, 0, 1, 1, 0, 1, 1, 0, 0, 1, 0, 0, 0, 1, 0, 0, 0, 1, 0, 0, 0, 1, 0, 0, 0, 1, 0, 0, 0, 1, 0, 0, 0, 0, 1, 0, 0, 1, 0, 0, 1, 0, 1, 1, 0, 0, 1, 1, 0, 0, 1, 1, 0, 1, 1, 1, 0, 0, 1, 0, 1, 1, 0, 1, 1, 0, 0, 0, 1, 0, 0, 0, 1, 0, 0, 0, 1, 0, 0, 0, 1, 0, 0, 0, 0, 0, 0, 0, 0, 0, 1, 0, 0, 0, 0, 1, 0, 0, 1, 0, 0, 1, 0, 1, 1, 0, 0, 1, 0, 1, 1, 0, 1, 1, 0, 0, 1, 0, 0, 0, 1, 0, 0, 0, 1, 0, 0, 0, 1, 0, 0, 0, 1, 0, 0, 0, 1, 0, 0, 0, 1, 0, 0, 0, 1, 0, 0, 0, 1, 0, 0, 0, 0, 1, 0, 0, 1, 0, 0, 1, 0, 1, 1, 0, 0, 1, 0, 1, 1, 0, 1, 1, 0, 0, 1, 0, 0, 0, 1, 0, 0, 0, 1, 0, 0, 0, 0, 1, 0, 0, 0, 1, 0, 0, 0, 1, 0, 0, 0, 1, 0, 0, 0, 1, 0, 0, 0, 1, 0, 0, 0, 0, 1, 0, 0, 1, 0, 0, 1, 0, 1, 1, 0, 0, 1, 0, 1, 1, 0, 1, 1, 0, 0, 1, 0, 1, 1, 0, 1, 1, 0, 0, 1, 0, 0, 0, 1, 0, 0, 0, 1, 0, 0, 0, 1, 0, 0, 0, 1, 0, 0, 0, 1, 0, 0, 0, 0, 1, 0, 0, 1, 0, 0, 1, 0, 1, 1, 1, 0, 0, 1, 0, 0, 1, 0, 1, 1, 0, 0, 1, 0, 1, 1, 0, 1, 1, 0, 0, 1, 0, 0, 0, 1, 0, 0, 0, 1, 0, 0, 0, 1, 0, 0, 0, 1, 0, 0, 0, 1, 0, 0, 0, 0, 0, 0, 0, 1, 0, 0, 0, 1, 0, 0, 0, 0, 1, 0, 0, 1, 0, 0, 1, 0, 1, 1, 0, 0, 1, 0, 1, 1, 0, 1, 1, 0, 0, 1, 0, 0, 0, 1, 0, 0, 0, 1, 0, 0, 0, 1, 1, 0, 0, 0, 1, 0, 0, 0, 1, 0, 0, 0, 1, 0, 0, 0, 1, 0, 0, 0, 1, 0, 0, 0, 0, 1, 0, 0, 1, 0, 0, 1, 0, 1, 1, 0, 0, 1, 0, 1, 1, 0, 1, 1, 0, 0, 0, 1, 0, 1, 1, 0, 1, 1, 0, 0, 1, 0, 0, 0, 1, 0, 0, 0, 1, 0, 0, 0, 1, 0, 0, 0, 1, 0, 0, 0, 1, 0, 0, 0, 0, 1, 0, 0, 1, 0, 0, 1, 0, 1, 1, 0, 0, 1, 0, 0, 1, 0, 1, 1, 0, 0, 1, 0, 1, 1, 0, 1, 1, 0, 0, 1, 0, 0, 0, 1, 0, 0, 0, 1, 0, 0, 0, 1, 0, 0, 0, 1, 0, 0, 0, 1, 0, 0, 0, 0, 1, 0, 0, 1, 0, 0, 0, 1, 0, 0, 0, 0, 1, 0, 0, 1, 0, 0, 1, 0, 1, 1, 0, 0, 1, 0, 1, 1, 0, 1, 1, 0, 0, 1, 0, 0, 0, 1, 0, 0, 0, 1, 0, 0, 0, 1, 0, 0, 0, 1, 0, 0, 0, 1, 0, 0, 0, 1, 0, 0, 0, 1, 0, 0, 0, 1, 0, 0, 0, 0, 1, 0, 0, 1, 0, 0, 1, 0, 1, 1, 0, 0, 1, 0, 1, 1, 0, 1, 1, 0, 0, 1, 0, 0, 0, 1, 0, 1, 0, 1, 0, 0, 1, 0, 1, 1, 0, 1, 0, 0, 1, 0, 1, 0, 1, 1, 0, 1, 0, 0, 1, 0, 1, 1, 0, 1, 0, 0, 1, 0, 1, 1, 0, 1, 0, 1, 0, 0, 1, 0, 1, 1, 0, 1, 0, 0, 1, 0, 1, 1, 0, 1, 0, 0, 1, 1, 0, 1, 1, 0, 0, 0, 1, 0, 0, 0, 1, 0, 0, 0, 1, 0, 0, 0, 1, 0, 0, 0, 1, 0, 0, 0, 1, 0, 0, 0, 1, 0, 1, 0, 0, 1, 0, 0, 1, 0, 1, 1, 0, 0, 1])
me_mesh.materials.append(mat_pin)
me_mesh.materials.append(mat_strips)
me_mesh.use_remesh_preserve_volume = False
me_mesh.use_remesh_preserve_attributes = False
me_mesh.use_mirror_vertex_groups = False
me_mesh.update()

# ---- curves / text
cu_beziercurve_001 = bpy.data.curves.new('BezierCurve.001', 'CURVE')
cu_beziercurve_001.dimensions = '3D'
_sp = cu_beziercurve_001.splines.new('BEZIER'); _sp.bezier_points.add(4)
_sp.bezier_points.foreach_set('co', [0.0, 1.902, 1.592e-08, 0.232, 0.7721, -2.205e-08, 0.6093, -0.6963, 1.284e-08, 0.2542, -1.891, 6.035e-08, 0.0, -1.901, 4.601e-08])
_sp.bezier_points.foreach_set('handle_left', [-0.7039, 1.969, -7.697e-09, 0.2646, 1.539, -4.396e-08, 0.4753, 0.1946, -9.855e-09, 0.3172, -1.891, -1.635e-07, 0.1001, -1.903, 4.608e-08])
_sp.bezier_points.foreach_set('handle_right', [0.4632, 1.858, 3.146e-08, 0.2079, 0.2066, -5.901e-09, 0.6395, -0.897, 1.795e-08, 0.2455, -1.891, 9.129e-08, -0.1001, -1.899, 4.594e-08])
for _p, _l, _r in zip(_sp.bezier_points, ['ALIGNED', 'ALIGNED', 'ALIGNED', 'ALIGNED', 'ALIGNED'], ['ALIGNED', 'ALIGNED', 'ALIGNED', 'ALIGNED', 'ALIGNED']): _p.handle_left_type = _l; _p.handle_right_type = _r
_sp.order_u = 0
_sp.order_v = 0
cu_beziercurve_001.use_path = True
cu_beziercurve_001.use_path_clamp = True
cu_beziercurve_001.bevel_resolution = 0
cu_beziercurve_001.fill_mode = 'HALF'

# ---- objects
ob_pin = bpy.data.objects.new('Pin', me_mesh)
ob_beziercurve = bpy.data.objects.new('BezierCurve', cu_beziercurve_001)
ob_lamp = bpy.data.objects.new('Lamp', light_lamp)
ob_camera = bpy.data.objects.new('Camera', cam_camera)

# ---- transforms, parenting, visibility, modifiers, constraints
ob_pin.location = (0.0, 0.0, 2.068)
ob_pin.rotation_euler = (1.571, -0.0, -0.0)
ob_pin.lineart.crease_threshold = 0.0
ob_beziercurve.location = (0.0, 0.0, 0.0)
ob_beziercurve.rotation_euler = (1.571, -0.0, -0.0)
ob_beziercurve.hide_viewport = True
ob_beziercurve.lineart.crease_threshold = 0.0
ob_lamp.location = (4.076, 1.005, 5.904)
ob_lamp.rotation_euler = (0.6503, 0.05522, 1.866)
ob_lamp.lock_rotations_4d = False
ob_lamp.empty_display_type = 'ARROWS'
ob_lamp.color = (0.0, 0.0, 0.0, 0.0)
ob_lamp.lineart.crease_threshold = 0.0
ob_camera.location = (7.481, -6.508, 5.344)
ob_camera.rotation_euler = (1.109, 0.01082, 0.8149)
ob_camera.lock_rotations_4d = False
ob_camera.empty_display_type = 'ARROWS'
ob_camera.color = (0.0, 0.0, 0.0, 0.0)
ob_camera.display_type = 'WIRE'
ob_camera.lineart.crease_threshold = 0.0

# ---- collection membership
col_collection_1.objects.link(ob_pin)
col_collection_1.objects.link(ob_beziercurve)
col_collection_1.objects.link(ob_lamp)
col_collection_1.objects.link(ob_camera)

# ---- scene / render settings (as saved in the file)
scene.camera = ob_camera
scene.frame_start = 1; scene.frame_end = 250; scene.frame_set(1)
scene.render.engine = 'BLENDER_EEVEE_NEXT'
scene.render.resolution_percentage = 50
scene.render.dither_intensity = 0.0
scene.cycles.use_denoising = False
scene.cycles.samples = 10
scene.cycles.sampling_pattern = 'TABULATED_SOBOL'
scene.cycles.light_sampling_threshold = 0.0
scene.cycles.use_adaptive_sampling = False
scene.cycles.use_light_tree = False
scene.cycles.blur_glossy = 0.0
scene.cycles.pixel_filter_type = 'GAUSSIAN'
scene.cycles.sample_clamp_indirect = 0.0
scene.view_settings.view_transform = 'Standard'
bpy.context.view_layer.update()
